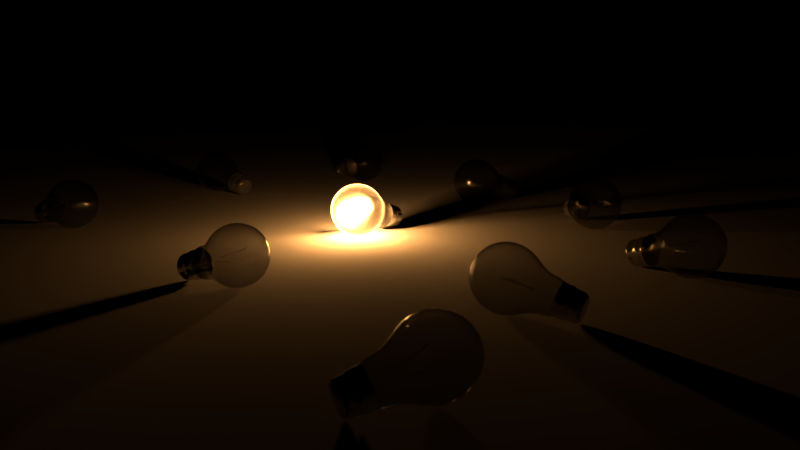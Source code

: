 # Source: LightBulb.blend  (saved by Blender 2.78.0; exported with 4.5.12 LTS)
import bpy
from mathutils import Matrix  # noqa: F401  (used for matrix-valued properties, if any)

bpy.ops.wm.read_factory_settings(use_empty=True)
scene = bpy.context.scene
scene.name = 'Scene'

# ---- collections
col_collection_1 = bpy.data.collections.new('Collection 1'); scene.collection.children.link(col_collection_1)
col_collection_2 = bpy.data.collections.new('Collection 2'); scene.collection.children.link(col_collection_2)

# ---- materials (node trees are filled in below, after node groups)
mat_metal = bpy.data.materials.new('Metal')
mat_metal.alpha_threshold = 0.0
mat_metal.roughness = 0.5
mat_glassmain = bpy.data.materials.new('GlassMain')
mat_glassmain.alpha_threshold = 0.0
mat_glassmain.roughness = 0.5
mat_glass = bpy.data.materials.new('Glass')
mat_glass.alpha_threshold = 0.0
mat_glass.roughness = 0.5
mat_filament = bpy.data.materials.new('Filament')
mat_filament.alpha_threshold = 0.0
mat_filament.roughness = 0.5

# ---- material node trees
mat_metal.use_nodes = True; mat_metal.node_tree.nodes.clear()
_N = mat_metal.node_tree.nodes; _L = mat_metal.node_tree.links
n0 = _N.new('ShaderNodeOutputMaterial'); n0.name = 'Material Output'; n0.location = (555, 304)
n1 = _N.new('ShaderNodeBsdfAnisotropic'); n1.name = 'Glossy BSDF'; n1.location = (-113, 139)
n1.distribution = 'GGX'
n1.inputs[0].default_value = (1.0, 1.0, 1.0, 1.0)
n1.inputs[1].default_value = 0.0
n2 = _N.new('ShaderNodeBsdfDiffuse'); n2.name = 'Diffuse BSDF'; n2.location = (-106, 413)
n2.inputs[0].default_value = (0.1065, 0.1065, 0.1065, 1.0)
n3 = _N.new('ShaderNodeMixShader'); n3.name = 'Mix Shader'; n3.location = (279, 306)
_L.new(n1.outputs[0], n3.inputs[1])
_L.new(n3.outputs[0], n0.inputs[0])
_L.new(n2.outputs[0], n3.inputs[2])
n0.is_active_output = True
mat_glassmain.use_nodes = True; mat_glassmain.node_tree.nodes.clear()
_N = mat_glassmain.node_tree.nodes; _L = mat_glassmain.node_tree.links
n0 = _N.new('ShaderNodeOutputMaterial'); n0.name = 'Material Output'; n0.location = (300, 300)
n1 = _N.new('ShaderNodeBsdfGlass'); n1.name = 'Glass BSDF'; n1.location = (68, 309)
n1.distribution = 'BECKMANN'
n1.inputs[0].default_value = (0.8, 0.8, 0.8, 1.0)
n1.inputs[1].default_value = 0.6287
n1.inputs[2].default_value = 1.45
_L.new(n1.outputs[0], n0.inputs[0])
n0.is_active_output = True
mat_glass.use_nodes = True; mat_glass.node_tree.nodes.clear()
_N = mat_glass.node_tree.nodes; _L = mat_glass.node_tree.links
n0 = _N.new('ShaderNodeOutputMaterial'); n0.name = 'Material Output'; n0.location = (535, 294)
n1 = _N.new('ShaderNodeMixShader'); n1.name = 'Mix Shader'; n1.location = (350, 304)
n2 = _N.new('ShaderNodeBsdfGlass'); n2.name = 'Glass BSDF'; n2.location = (36, 309)
n2.distribution = 'BECKMANN'
n2.inputs[0].default_value = (0.8, 0.8, 0.8, 1.0)
n2.inputs[2].default_value = 1.45
n3 = _N.new('ShaderNodeLightPath'); n3.name = 'Light Path'; n3.location = (39, 613)
n4 = _N.new('ShaderNodeBsdfTransparent'); n4.name = 'Transparent BSDF'; n4.location = (44, 108)
n4.inputs[0].default_value = (0.9056, 0.9056, 0.9056, 1.0)
_L.new(n2.outputs[0], n1.inputs[1])
_L.new(n1.outputs[0], n0.inputs[0])
_L.new(n4.outputs[0], n1.inputs[2])
_L.new(n3.outputs[1], n1.inputs[0])
n0.is_active_output = True
mat_filament.use_nodes = True; mat_filament.node_tree.nodes.clear()
_N = mat_filament.node_tree.nodes; _L = mat_filament.node_tree.links
n0 = _N.new('ShaderNodeOutputMaterial'); n0.name = 'Material Output'; n0.location = (410, 323)
n1 = _N.new('ShaderNodeEmission'); n1.name = 'Emission'; n1.location = (215, 307)
n1.inputs[1].default_value = 9000.0
n2 = _N.new('ShaderNodeBlackbody'); n2.name = 'Blackbody'; n2.location = (4, 312)
n2.inputs[0].default_value = 2800.0
_L.new(n1.outputs[0], n0.inputs[0])
_L.new(n2.outputs[0], n1.inputs[0])
n0.is_active_output = True

# ---- world
world_world = bpy.data.worlds.new('World'); scene.world = world_world
world_world.color = (0.0, 0.0, 0.0)
world_world.use_sun_shadow = False
world_world.sun_shadow_jitter_overblur = 0.0
world_world.cycles.sampling_method = 'MANUAL'

# ---- cameras
cam_camera = bpy.data.cameras.new('Camera')
cam_camera.clip_end = 100.0
cam_camera.lens = 35.0
cam_camera.sensor_width = 32.0
cam_camera.sensor_height = 18.0
cam_camera.display_size = 2.0
cam_camera.show_composition_thirds = True
cam_camera.dof.use_dof = True
cam_camera.dof.focus_distance = 0.0
cam_camera.dof.aperture_fstop = 6.0

# ---- meshes
me_circle_000 = bpy.data.meshes.new('Circle.000')
me_circle_000.from_pydata([(-6.053e-08, 1.997, 1.614e-07), (0.0003352, 1.772, 0.3901), (0.0003353, 1.321, 0.3901), (6.05e-08, 1.096, 8.836e-10), (-0.0003352, 1.321, -0.3901), (-0.0003353, 1.772, -0.3901)], [(1, 0), (2, 1), (3, 2), (4, 3), (5, 4), (0, 5)], [])
me_circle_000.materials.append(mat_metal)
me_circle_000.use_remesh_preserve_volume = False
me_circle_000.use_remesh_preserve_attributes = False
me_circle_000.use_mirror_vertex_groups = False
me_circle_000.update()
me_cylinder_001 = bpy.data.meshes.new('Cylinder.001')
me_cylinder_001.from_pydata([(-2.625e-06, 1.0, -14.48), (2.172e-06, 1.0, 12.16), (0.7071, 0.7071, -14.48), (0.7071, 0.7071, 12.16), (1.0, 1.768e-06, -14.48), (1.0, -1.543e-06, 12.16), (0.7071, -0.7071, -14.48), (0.7071, -0.7071, 12.16), (-2.712e-06, -1.0, -14.48), (2.085e-06, -1.0, 12.16), (-0.7071, -0.7071, -14.48), (-0.7071, -0.7071, 12.16), (-1.0, 1.823e-06, -14.48), (-1.0, -1.487e-06, 12.16), (-0.7071, 0.7071, -14.48), (-0.7071, 0.7071, 12.16), (-2.625e-06, 1.0, -14.48), (0.7071, 0.7071, -14.48), (0.7071, 0.7071, 12.16), (2.172e-06, 1.0, 12.16), (1.0, 1.768e-06, -14.48), (1.0, -1.543e-06, 12.16), (0.7071, -0.7071, -14.48), (0.7071, -0.7071, 12.16), (-2.712e-06, -1.0, -14.48), (2.085e-06, -1.0, 12.16), (-0.7071, -0.7071, -14.48), (-0.7071, -0.7071, 12.16), (-1.0, 1.823e-06, -14.48), (-1.0, -1.487e-06, 12.16), (-0.7071, 0.7071, -14.48), (-0.7071, 0.7071, 12.16)], [], [(16, 19, 18, 17), (17, 18, 21, 20), (20, 21, 23, 22), (22, 23, 25, 24), (24, 25, 27, 26), (26, 27, 29, 28), (3, 1, 31, 13, 11, 9, 7, 5), (28, 29, 15, 30), (30, 15, 19, 16), (0, 2, 4, 6, 8, 10, 12, 14)])
me_cylinder_001.polygons.foreach_set('use_smooth', [True] * 10)
me_cylinder_001.materials.append(mat_metal)
me_cylinder_001.use_remesh_preserve_volume = False
me_cylinder_001.use_remesh_preserve_attributes = False
me_cylinder_001.use_mirror_vertex_groups = False
me_cylinder_001.update()
me_cube_000 = bpy.data.meshes.new('Cube.000')
me_cube_000.from_pydata([(-0.3739, -0.1214, -2.147), (-0.08089, -0.1214, -0.4112), (-0.3739, 0.1253, -2.147), (-0.3739, 0.1253, -0.2093), (0.3739, -0.1214, -2.147), (0.08957, -0.1214, -0.4112), (0.3739, 0.1253, -2.147), (0.3739, 0.1253, -0.2093), (-0.1116, -0.03487, -0.1789), (-0.1116, 0.03876, -0.1789), (0.1116, 0.03876, -0.1789), (0.1116, -0.03487, -0.1789), (-0.1116, -0.1116, 0.407), (-0.1116, 0.1116, 0.407), (0.1116, 0.1116, 0.407), (0.1116, -0.1116, 0.407), (-0.2235, -0.1831, 0.407), (-0.2235, 0.1831, 0.407), (0.2296, 0.1831, 0.407), (0.2296, -0.1831, 0.407), (-0.2231, -0.1831, 0.5155), (-0.2231, 0.1831, 0.5155), (0.2299, 0.1831, 0.5155), (0.2299, -0.1831, 0.5155), (-0.08089, -0.1214, -0.5965), (-0.3739, 0.1253, -0.7549), (0.3739, 0.1253, -0.7549), (0.08957, -0.1214, -0.5965), (-0.3739, -0.1214, -0.7549), (-0.3739, -0.1214, -0.2093), (0.3739, -0.1214, -0.2093), (0.3739, -0.1214, -0.7549), (-0.08089, -0.1214, -0.5965), (-0.08089, -0.1214, -0.4112), (0.08957, -0.1214, -0.4112), (0.08957, -0.1214, -0.5965), (-0.08089, 0.1118, -0.5965), (-0.08089, 0.1118, -0.4112), (0.08957, 0.1118, -0.4112), (0.08957, 0.1118, -0.5965), (0.1116, -0.11, 0.3949), (-0.1116, -0.11, 0.3949), (-0.1116, 0.1101, 0.3949), (0.1116, 0.1101, 0.3949), (-0.1116, -0.03685, -0.1638), (0.1116, 0.04064, -0.1638), (0.1116, -0.03685, -0.1638), (-0.1116, 0.04064, -0.1638)], [], [(28, 29, 3, 25), (3, 7, 38, 37), (26, 7, 30, 31), (24, 27, 35, 32), (2, 6, 4, 0), (3, 29, 8, 9), (41, 40, 15, 12), (29, 30, 11, 8), (7, 3, 9, 10), (30, 7, 10, 11), (15, 14, 18, 19), (43, 42, 13, 14), (40, 43, 14, 15), (42, 41, 12, 13), (17, 16, 20, 21), (13, 12, 16, 17), (12, 15, 19, 16), (14, 13, 17, 18), (22, 21, 20, 23), (16, 19, 23, 20), (18, 17, 21, 22), (19, 18, 22, 23), (4, 31, 28, 0), (6, 26, 31, 4), (2, 25, 26, 6), (0, 28, 25, 2), (24, 1, 29, 28), (1, 5, 30, 29), (5, 27, 31, 30), (27, 24, 28, 31), (35, 34, 38, 39), (5, 1, 33, 34), (27, 5, 34, 35), (1, 24, 32, 33), (3, 37, 36, 25), (33, 32, 36, 37), (32, 35, 39, 36), (34, 33, 37, 38), (25, 36, 39, 26), (26, 39, 38, 7), (47, 44, 41, 42), (46, 45, 43, 40), (45, 47, 42, 43), (44, 46, 40, 41), (8, 11, 46, 44), (10, 9, 47, 45), (11, 10, 45, 46), (9, 8, 44, 47)])
me_cube_000.materials.append(mat_glassmain)
me_cube_000.use_remesh_preserve_volume = False
me_cube_000.use_remesh_preserve_attributes = False
me_cube_000.use_mirror_vertex_groups = False
me_cube_000.update()
me_sphere_001 = bpy.data.meshes.new('Sphere.001')
me_sphere_001.from_pydata([(0.0, 0.3827, 0.9239), (0.0, 0.7071, 0.7071), (0.0, 0.9239, 0.3827), (0.0, 1.0, -4.371e-08), (0.0, 0.9239, -0.3827), (0.0, 0.7071, -0.7071), (2.047e-09, 0.5929, -0.9239), (9.814e-10, 0.5432, -1.118), (-5.778e-08, 1.149e-08, 1.0), (0.1464, 0.3536, 0.9239), (0.2706, 0.6533, 0.7071), (0.3536, 0.8536, 0.3827), (0.3827, 0.9239, -4.371e-08), (0.3536, 0.8536, -0.3827), (0.2706, 0.6533, -0.7071), (0.2269, 0.5478, -0.9239), (0.2706, 0.2706, 0.9239), (0.5, 0.5, 0.7071), (0.6533, 0.6533, 0.3827), (0.7071, 0.7071, -4.371e-08), (0.6533, 0.6533, -0.3827), (0.5, 0.5, -0.7071), (0.4193, 0.4193, -0.9239), (0.3536, 0.1464, 0.9239), (0.6533, 0.2706, 0.7071), (0.8536, 0.3536, 0.3827), (0.9239, 0.3827, -4.371e-08), (0.8536, 0.3536, -0.3827), (0.6533, 0.2706, -0.7071), (0.5478, 0.2269, -0.9239), (0.3827, 1.307e-07, 0.9239), (0.7071, 7.11e-08, 0.7071), (0.9239, 1.149e-08, 0.3827), (1.0, 1.149e-08, -4.371e-08), (0.9239, 1.149e-08, -0.3827), (0.7071, 7.11e-08, -0.7071), (0.5929, -1.219e-08, -0.9239), (0.3536, -0.1464, 0.9239), (0.6533, -0.2706, 0.7071), (0.8536, -0.3536, 0.3827), (0.9239, -0.3827, -4.371e-08), (0.8536, -0.3536, -0.3827), (0.6533, -0.2706, -0.7071), (0.5478, -0.2269, -0.9239), (0.2706, -0.2706, 0.9239), (0.5, -0.5, 0.7071), (0.6533, -0.6533, 0.3827), (0.7071, -0.7071, -4.371e-08), (0.6533, -0.6533, -0.3827), (0.5, -0.5, -0.7071), (0.4193, -0.4193, -0.9239), (0.1464, -0.3536, 0.9239), (0.2706, -0.6533, 0.7071), (0.3536, -0.8536, 0.3827), (0.3827, -0.9239, -4.371e-08), (0.3536, -0.8536, -0.3827), (0.2706, -0.6533, -0.7071), (0.2269, -0.5478, -0.9239), (-7.268e-08, -0.3827, 0.9239), (-2.664e-07, -0.7071, 0.7071), (-2.962e-07, -0.9239, 0.3827), (-3.26e-07, -1.0, -4.371e-08), (-2.962e-07, -0.9239, -0.3827), (-2.664e-07, -0.7071, -0.7071), (-2.491e-07, -0.5929, -0.9239), (-0.1464, -0.3536, 0.9239), (-0.2706, -0.6533, 0.7071), (-0.3536, -0.8536, 0.3827), (-0.3827, -0.9239, -4.371e-08), (-0.3536, -0.8536, -0.3827), (-0.2706, -0.6533, -0.7071), (-0.2269, -0.5478, -0.9239), (-0.2706, -0.2706, 0.9239), (-0.5, -0.5, 0.7071), (-0.6533, -0.6533, 0.3827), (-0.7071, -0.7071, -4.371e-08), (-0.6533, -0.6533, -0.3827), (-0.5, -0.5, -0.7071), (-0.4193, -0.4193, -0.9239), (-0.3536, -0.1464, 0.9239), (-0.6533, -0.2706, 0.7071), (-0.8536, -0.3536, 0.3827), (-0.9239, -0.3827, -4.371e-08), (-0.8536, -0.3536, -0.3827), (-0.6533, -0.2706, -0.7071), (-0.5478, -0.2269, -0.9239), (-0.3827, 2.499e-07, 0.9239), (-0.7071, 4.883e-07, 0.7071), (-0.9239, 5.181e-07, 0.3827), (-1.0, 6.075e-07, -4.371e-08), (-0.9239, 5.181e-07, -0.3827), (-0.7071, 4.883e-07, -0.7071), (-0.5929, 4.265e-07, -0.9239), (-0.3536, 0.1464, 0.9239), (-0.6533, 0.2706, 0.7071), (-0.8536, 0.3536, 0.3827), (-0.9239, 0.3827, -4.371e-08), (-0.8536, 0.3536, -0.3827), (-0.6533, 0.2706, -0.7071), (-0.5478, 0.2269, -0.9239), (-0.2706, 0.2706, 0.9239), (-0.5, 0.5, 0.7071), (-0.6533, 0.6533, 0.3827), (-0.7071, 0.7071, -4.371e-08), (-0.6533, 0.6533, -0.3827), (-0.5, 0.5, -0.7071), (-0.4193, 0.4193, -0.9239), (-0.1464, 0.3536, 0.9239), (-0.2706, 0.6533, 0.7071), (-0.3536, 0.8536, 0.3827), (-0.3827, 0.9239, -4.371e-08), (-0.3536, 0.8536, -0.3827), (-0.2706, 0.6533, -0.7071), (-0.2269, 0.5478, -0.9239), (0.2079, 0.5019, -1.118), (0.3841, 0.3841, -1.118), (0.5019, 0.2079, -1.118), (0.5432, 4.099e-09, -1.118), (0.5019, -0.2079, -1.118), (0.3841, -0.3841, -1.118), (0.2079, -0.5019, -1.118), (-2.291e-07, -0.5432, -1.118), (-0.2079, -0.5019, -1.118), (-0.3841, -0.3841, -1.118), (-0.5019, -0.2079, -1.118), (-0.5432, 4.06e-07, -1.118), (-0.5019, 0.2079, -1.118), (-0.3841, 0.3841, -1.118), (-0.2079, 0.5019, -1.118), (6.456e-10, 0.5344, -1.339), (0.2045, 0.4937, -1.339), (0.3778, 0.3778, -1.339), (0.4937, 0.2045, -1.339), (0.5344, 6.895e-09, -1.339), (0.4937, -0.2045, -1.339), (0.3778, -0.3778, -1.339), (0.2045, -0.4937, -1.339), (-2.257e-07, -0.5344, -1.339), (-0.2045, -0.4937, -1.339), (-0.3778, -0.3778, -1.339), (-0.4937, -0.2045, -1.339), (-0.5344, 4.022e-07, -1.339), (-0.4937, 0.2045, -1.339), (-0.3778, 0.3778, -1.339), (-0.2045, 0.4937, -1.339), (-1.34e-09, 0.4818, -1.428), (0.1844, 0.4452, -1.428), (0.3407, 0.3407, -1.428), (0.4452, 0.1844, -1.428), (0.4818, 2.342e-08, -1.428), (0.4452, -0.1844, -1.428), (0.3407, -0.3407, -1.428), (0.1844, -0.4452, -1.428), (-2.054e-07, -0.4818, -1.428), (-0.1844, -0.4452, -1.428), (-0.3407, -0.3407, -1.428), (-0.4452, -0.1844, -1.428), (-0.4818, 3.799e-07, -1.428), (-0.4452, 0.1844, -1.428), (-0.3407, 0.3407, -1.428), (-0.1844, 0.4452, -1.428), (-1.34e-09, 0.4818, -1.428), (0.1844, 0.4452, -1.428), (0.3407, 0.3407, -1.428), (0.4452, 0.1844, -1.428), (0.4818, 2.342e-08, -1.428), (0.4452, -0.1844, -1.428), (0.3407, -0.3407, -1.428), (0.1844, -0.4452, -1.428), (-2.054e-07, -0.4818, -1.428), (-0.1844, -0.4452, -1.428), (-0.3407, -0.3407, -1.428), (-0.4452, -0.1844, -1.428), (-0.4818, 3.799e-07, -1.428), (-0.4452, 0.1844, -1.428), (-0.3407, 0.3407, -1.428), (-0.1844, 0.4452, -1.428), (-1.34e-09, 0.4818, -1.428), (0.1844, 0.4452, -1.428), (0.3407, 0.3407, -1.428), (0.4452, 0.1844, -1.428), (0.4818, 2.342e-08, -1.428), (0.4452, -0.1844, -1.428), (0.3407, -0.3407, -1.428), (0.1844, -0.4452, -1.428), (-2.054e-07, -0.4818, -1.428), (-0.1844, -0.4452, -1.428), (-0.3407, -0.3407, -1.428), (-0.4452, -0.1844, -1.428), (-0.4818, 3.799e-07, -1.428), (-0.4452, 0.1844, -1.428), (-0.3407, 0.3407, -1.428), (-0.1844, 0.4452, -1.428), (-1.34e-09, 0.4818, -1.428), (0.1844, 0.4452, -1.428), (0.3407, 0.3407, -1.428), (0.4452, 0.1844, -1.428), (0.4818, 2.342e-08, -1.428), (0.4452, -0.1844, -1.428), (0.3407, -0.3407, -1.428), (0.1844, -0.4452, -1.428), (-2.054e-07, -0.4818, -1.428), (-0.1844, -0.4452, -1.428), (-0.3407, -0.3407, -1.428), (-0.4452, -0.1844, -1.428), (-0.4818, 3.799e-07, -1.428), (-0.4452, 0.1844, -1.428), (-0.3407, 0.3407, -1.428), (-0.1844, 0.4452, -1.428)], [], [(2, 1, 10, 11), (0, 8, 9), (78, 85, 124, 123), (5, 4, 13, 14), (3, 2, 11, 12), (1, 0, 9, 10), (6, 5, 14, 15), (4, 3, 12, 13), (14, 13, 20, 21), (12, 11, 18, 19), (10, 9, 16, 17), (15, 14, 21, 22), (13, 12, 19, 20), (11, 10, 17, 18), (9, 8, 16), (50, 57, 120, 119), (22, 21, 28, 29), (20, 19, 26, 27), (18, 17, 24, 25), (16, 8, 23), (22, 29, 116, 115), (21, 20, 27, 28), (19, 18, 25, 26), (17, 16, 23, 24), (27, 26, 33, 34), (25, 24, 31, 32), (23, 8, 30), (85, 92, 125, 124), (28, 27, 34, 35), (26, 25, 32, 33), (24, 23, 30, 31), (29, 28, 35, 36), (6, 15, 114, 7), (35, 34, 41, 42), (33, 32, 39, 40), (31, 30, 37, 38), (36, 35, 42, 43), (34, 33, 40, 41), (32, 31, 38, 39), (30, 8, 37), (40, 39, 46, 47), (38, 37, 44, 45), (43, 42, 49, 50), (41, 40, 47, 48), (39, 38, 45, 46), (37, 8, 44), (43, 50, 119, 118), (42, 41, 48, 49), (50, 49, 56, 57), (48, 47, 54, 55), (46, 45, 52, 53), (44, 8, 51), (106, 113, 128, 127), (49, 48, 55, 56), (47, 46, 53, 54), (45, 44, 51, 52), (53, 52, 59, 60), (51, 8, 58), (71, 78, 123, 122), (56, 55, 62, 63), (54, 53, 60, 61), (52, 51, 58, 59), (57, 56, 63, 64), (55, 54, 61, 62), (64, 71, 122, 121), (63, 62, 69, 70), (61, 60, 67, 68), (59, 58, 65, 66), (64, 63, 70, 71), (62, 61, 68, 69), (60, 59, 66, 67), (58, 8, 65), (66, 65, 72, 73), (71, 70, 77, 78), (69, 68, 75, 76), (67, 66, 73, 74), (65, 8, 72), (36, 43, 118, 117), (70, 69, 76, 77), (68, 67, 74, 75), (78, 77, 84, 85), (76, 75, 82, 83), (74, 73, 80, 81), (72, 8, 79), (29, 36, 117, 116), (77, 76, 83, 84), (75, 74, 81, 82), (73, 72, 79, 80), (79, 8, 86), (92, 99, 126, 125), (84, 83, 90, 91), (82, 81, 88, 89), (80, 79, 86, 87), (85, 84, 91, 92), (83, 82, 89, 90), (81, 80, 87, 88), (91, 90, 97, 98), (89, 88, 95, 96), (87, 86, 93, 94), (92, 91, 98, 99), (90, 89, 96, 97), (88, 87, 94, 95), (86, 8, 93), (99, 106, 127, 126), (99, 98, 105, 106), (97, 96, 103, 104), (95, 94, 101, 102), (93, 8, 100), (57, 64, 121, 120), (98, 97, 104, 105), (96, 95, 102, 103), (94, 93, 100, 101), (104, 103, 110, 111), (102, 101, 108, 109), (100, 8, 107), (113, 6, 7, 128), (105, 104, 111, 112), (103, 102, 109, 110), (101, 100, 107, 108), (106, 105, 112, 113), (15, 22, 115, 114), (112, 111, 4, 5), (110, 109, 2, 3), (108, 107, 0, 1), (113, 112, 5, 6), (111, 110, 3, 4), (109, 108, 1, 2), (107, 8, 0), (116, 117, 133, 132), (127, 128, 144, 143), (123, 124, 140, 139), (119, 120, 136, 135), (115, 116, 132, 131), (128, 7, 129, 144), (126, 127, 143, 142), (122, 123, 139, 138), (118, 119, 135, 134), (114, 115, 131, 130), (125, 126, 142, 141), (121, 122, 138, 137), (117, 118, 134, 133), (7, 114, 130, 129), (124, 125, 141, 140), (120, 121, 137, 136), (130, 131, 147, 146), (137, 138, 154, 153), (144, 129, 145, 160), (129, 130, 146, 145), (136, 137, 153, 152), (143, 144, 160, 159), (135, 136, 152, 151), (142, 143, 159, 158), (134, 135, 151, 150), (141, 142, 158, 157), (133, 134, 150, 149), (140, 141, 157, 156), (132, 133, 149, 148), (139, 140, 156, 155), (131, 132, 148, 147), (138, 139, 155, 154), (152, 153, 169, 168), (159, 160, 176, 175), (151, 152, 168, 167), (158, 159, 175, 174), (150, 151, 167, 166), (157, 158, 174, 173), (149, 150, 166, 165), (156, 157, 173, 172), (148, 149, 165, 164), (155, 156, 172, 171), (147, 148, 164, 163), (154, 155, 171, 170), (146, 147, 163, 162), (153, 154, 170, 169), (160, 145, 161, 176), (145, 146, 162, 161), (163, 164, 180, 179), (170, 171, 187, 186), (162, 163, 179, 178), (169, 170, 186, 185), (176, 161, 177, 192), (161, 162, 178, 177), (168, 169, 185, 184), (175, 176, 192, 191), (167, 168, 184, 183), (174, 175, 191, 190), (166, 167, 183, 182), (173, 174, 190, 189), (165, 166, 182, 181), (172, 173, 189, 188), (164, 165, 181, 180), (171, 172, 188, 187), (184, 185, 201, 200), (191, 192, 208, 207), (183, 184, 200, 199), (190, 191, 207, 206), (182, 183, 199, 198), (189, 190, 206, 205), (181, 182, 198, 197), (188, 189, 205, 204), (180, 181, 197, 196), (187, 188, 204, 203), (179, 180, 196, 195), (186, 187, 203, 202), (178, 179, 195, 194), (185, 186, 202, 201), (192, 177, 193, 208), (177, 178, 194, 193)])
me_sphere_001.materials.append(mat_glass)
me_sphere_001.use_remesh_preserve_volume = False
me_sphere_001.use_remesh_preserve_attributes = False
me_sphere_001.use_mirror_vertex_groups = False
me_sphere_001.update()
me_sphere_002 = bpy.data.meshes.new('Sphere.002')
me_sphere_002.from_pydata([(2.474e-08, 0.4818, 0.3734), (0.1844, 0.4452, 0.3734), (0.3407, 0.3407, 0.3734), (0.4452, 0.1844, 0.3734), (0.4818, -1.562e-07, 0.3734), (0.4452, -0.1844, 0.3734), (0.3407, -0.3407, 0.3734), (0.1844, -0.4452, 0.3734), (-1.794e-07, -0.4818, 0.3734), (-0.1844, -0.4452, 0.3734), (-0.3407, -0.3407, 0.3734), (-0.4452, -0.1844, 0.3734), (-0.4818, 2.002e-07, 0.3734), (-0.4452, 0.1844, 0.3734), (-0.3407, 0.3407, 0.3734), (-0.1844, 0.4452, 0.3734), (2.385e-08, 0.4614, 0.3216), (0.1766, 0.4263, 0.3216), (0.3263, 0.3263, 0.3216), (0.4263, 0.1766, 0.3216), (0.4614, -1.498e-07, 0.3216), (0.4263, -0.1766, 0.3216), (0.3263, -0.3263, 0.3216), (0.1766, -0.4263, 0.3216), (-1.716e-07, -0.4614, 0.3216), (-0.1766, -0.4263, 0.3216), (-0.3263, -0.3263, 0.3216), (-0.4263, -0.1766, 0.3216), (-0.4614, 1.916e-07, 0.3216), (-0.4263, 0.1766, 0.3216), (-0.3263, 0.3263, 0.3216), (-0.1766, 0.4263, 0.3216), (2.385e-08, 0.4614, 0.09844), (0.1766, 0.4263, 0.09844), (0.3263, 0.3263, 0.09844), (0.4263, 0.1766, 0.09844), (0.4614, -1.498e-07, 0.09844), (0.4263, -0.1766, 0.09844), (0.3263, -0.3263, 0.09844), (0.1766, -0.4263, 0.09844), (-1.716e-07, -0.4614, 0.09844), (-0.1766, -0.4263, 0.09844), (-0.3263, -0.3263, 0.09844), (-0.4263, -0.1766, 0.09844), (-0.4614, 1.916e-07, 0.09844), (-0.4263, 0.1766, 0.09844), (-0.3263, 0.3263, 0.09844), (-0.1766, 0.4263, 0.09844), (2.242e-08, 0.4214, 0.001523), (0.1613, 0.3893, 0.001523), (0.298, 0.298, 0.001523), (0.3893, 0.1613, 0.001523), (0.4214, -1.366e-07, 0.001523), (0.3893, -0.1613, 0.001523), (0.298, -0.298, 0.001523), (0.1613, -0.3893, 0.001523), (-1.561e-07, -0.4214, 0.001523), (-0.1613, -0.3893, 0.001523), (-0.298, -0.298, 0.001523), (-0.3893, -0.1613, 0.001523), (-0.4214, 1.752e-07, 0.001523), (-0.3893, 0.1613, 0.001523), (-0.298, 0.298, 0.001523), (-0.1613, 0.3893, 0.001523), (2.242e-08, 0.4214, -0.2734), (0.1613, 0.3893, -0.2734), (0.298, 0.298, -0.2734), (0.3893, 0.1613, -0.2734), (0.4214, -1.366e-07, -0.2734), (0.3893, -0.1613, -0.2734), (0.298, -0.298, -0.2734), (0.1613, -0.3893, -0.2734), (-1.561e-07, -0.4214, -0.2734), (-0.1613, -0.3893, -0.2734), (-0.298, -0.298, -0.2734), (-0.3893, -0.1613, -0.2734), (-0.4214, 1.752e-07, -0.2734), (-0.3893, 0.1613, -0.2734), (-0.298, 0.298, -0.2734), (-0.1613, 0.3893, -0.2734), (1.831e-08, 0.3594, -0.2734), (0.1376, 0.3321, -0.2734), (0.2542, 0.2542, -0.2734), (0.3321, 0.1376, -0.2734), (0.3594, -1.169e-07, -0.2734), (0.3321, -0.1376, -0.2734), (0.2542, -0.2542, -0.2734), (0.1376, -0.3321, -0.2734), (-1.339e-07, -0.3594, -0.2734), (-0.1376, -0.3321, -0.2734), (-0.2542, -0.2542, -0.2734), (-0.3321, -0.1376, -0.2734), (-0.3594, 1.49e-07, -0.2734), (-0.3321, 0.1376, -0.2734), (-0.2542, 0.2542, -0.2734), (-0.1376, 0.3321, -0.2734), (1.831e-08, 0.3594, -0.3292), (0.1376, 0.3321, -0.3292), (0.2542, 0.2542, -0.3292), (0.3321, 0.1376, -0.3292), (0.3594, -1.169e-07, -0.3292), (0.3321, -0.1376, -0.3292), (0.2542, -0.2542, -0.3292), (0.1376, -0.3321, -0.3292), (-1.339e-07, -0.3594, -0.3292), (-0.1376, -0.3321, -0.3292), (-0.2542, -0.2542, -0.3292), (-0.3321, -0.1376, -0.3292), (-0.3594, 1.49e-07, -0.3292), (-0.3321, 0.1376, -0.3292), (-0.2542, 0.2542, -0.3292), (-0.1376, 0.3321, -0.3292), (1.546e-08, 0.3006, -0.3292), (0.115, 0.2777, -0.3292), (0.2125, 0.2125, -0.3292), (0.2777, 0.115, -0.3292), (0.3006, -9.697e-08, -0.3292), (0.2777, -0.115, -0.3292), (0.2125, -0.2125, -0.3292), (0.115, -0.2777, -0.3292), (-1.119e-07, -0.3006, -0.3292), (-0.115, -0.2777, -0.3292), (-0.2125, -0.2125, -0.3292), (-0.2777, -0.115, -0.3292), (-0.3006, 1.254e-07, -0.3292), (-0.2777, 0.115, -0.3292), (-0.2125, 0.2125, -0.3292), (-0.115, 0.2777, -0.3292), (0.1766, 0.4263, 0.1147), (0.3263, 0.3263, 0.1147), (-0.1766, -0.4263, 0.1147), (-1.716e-07, -0.4614, 0.1147), (2.385e-08, 0.4614, 0.1147), (-0.1766, 0.4263, 0.1147), (0.1766, -0.4263, 0.1147), (-0.3263, 0.3263, 0.1147), (0.3263, -0.3263, 0.1147), (-0.4263, 0.1766, 0.1147), (0.4263, -0.1766, 0.1147), (-0.4614, 1.916e-07, 0.1147), (0.4614, -1.498e-07, 0.1147), (-0.4263, -0.1766, 0.1147), (0.4263, 0.1766, 0.1147), (-0.3263, -0.3263, 0.1147), (0.298, -0.298, -0.0191), (0.1613, -0.3893, -0.0191), (-0.3893, 0.1613, -0.0191), (-0.298, 0.298, -0.0191), (0.3893, -0.1613, -0.0191), (-0.4214, 1.752e-07, -0.0191), (0.4214, -1.366e-07, -0.0191), (-0.3893, -0.1613, -0.0191), (0.3893, 0.1613, -0.0191), (-0.298, -0.298, -0.0191), (0.298, 0.298, -0.0191), (-0.1613, -0.3893, -0.0191), (0.1613, 0.3893, -0.0191), (-1.561e-07, -0.4214, -0.0191), (2.242e-08, 0.4214, -0.0191), (-0.1613, 0.3893, -0.0191), (0.1766, 0.4263, 0.3148), (-0.1766, -0.4263, 0.3148), (2.385e-08, 0.4614, 0.3148), (0.3263, -0.3263, 0.3148), (-0.4263, 0.1766, 0.3148), (0.4263, -0.1766, 0.3148), (-0.4614, 1.916e-07, 0.3148), (-0.3263, -0.3263, 0.3148), (0.3263, 0.3263, 0.3148), (-1.716e-07, -0.4614, 0.3148), (-0.1766, 0.4263, 0.3148), (0.1766, -0.4263, 0.3148), (-0.3263, 0.3263, 0.3148), (0.4614, -1.498e-07, 0.3148), (-0.4263, -0.1766, 0.3148), (0.4263, 0.1766, 0.3148)], [], [(0, 16, 31, 15), (1, 17, 16, 0), (8, 24, 23, 7), (15, 31, 30, 14), (6, 7, 23, 22), (13, 14, 30, 29), (5, 6, 22, 21), (12, 13, 29, 28), (5, 21, 20, 4), (12, 28, 27, 11), (4, 20, 19, 3), (10, 11, 27, 26), (2, 3, 19, 18), (9, 10, 26, 25), (1, 2, 18, 17), (9, 25, 24, 8), (128, 129, 34, 33), (130, 41, 40, 131), (132, 32, 47, 133), (128, 33, 32, 132), (131, 40, 39, 134), (133, 47, 46, 135), (136, 134, 39, 38), (137, 135, 46, 45), (138, 136, 38, 37), (139, 137, 45, 44), (138, 37, 36, 140), (139, 44, 43, 141), (140, 36, 35, 142), (143, 141, 43, 42), (129, 142, 35, 34), (130, 143, 42, 41), (44, 60, 59, 43), (36, 52, 51, 35), (42, 43, 59, 58), (34, 35, 51, 50), (41, 42, 58, 57), (33, 34, 50, 49), (41, 57, 56, 40), (32, 48, 63, 47), (33, 49, 48, 32), (40, 56, 55, 39), (47, 63, 62, 46), (38, 39, 55, 54), (45, 46, 62, 61), (37, 38, 54, 53), (44, 45, 61, 60), (37, 53, 52, 36), (144, 145, 71, 70), (146, 147, 78, 77), (148, 144, 70, 69), (149, 146, 77, 76), (148, 69, 68, 150), (149, 76, 75, 151), (150, 68, 67, 152), (153, 151, 75, 74), (154, 152, 67, 66), (155, 153, 74, 73), (156, 154, 66, 65), (155, 73, 72, 157), (158, 64, 79, 159), (156, 65, 64, 158), (157, 72, 71, 145), (159, 79, 78, 147), (65, 66, 82, 81), (73, 89, 88, 72), (64, 80, 95, 79), (65, 81, 80, 64), (72, 88, 87, 71), (79, 95, 94, 78), (70, 71, 87, 86), (77, 78, 94, 93), (69, 70, 86, 85), (76, 77, 93, 92), (69, 85, 84, 68), (76, 92, 91, 75), (68, 84, 83, 67), (74, 75, 91, 90), (66, 67, 83, 82), (73, 74, 90, 89), (92, 108, 107, 91), (84, 100, 99, 83), (90, 91, 107, 106), (82, 83, 99, 98), (89, 90, 106, 105), (81, 82, 98, 97), (89, 105, 104, 88), (80, 96, 111, 95), (81, 97, 96, 80), (88, 104, 103, 87), (95, 111, 110, 94), (86, 87, 103, 102), (93, 94, 110, 109), (85, 86, 102, 101), (92, 93, 109, 108), (85, 101, 100, 84), (102, 103, 119, 118), (109, 110, 126, 125), (101, 102, 118, 117), (108, 109, 125, 124), (101, 117, 116, 100), (108, 124, 123, 107), (100, 116, 115, 99), (106, 107, 123, 122), (98, 99, 115, 114), (105, 106, 122, 121), (97, 98, 114, 113), (105, 121, 120, 104), (96, 112, 127, 111), (97, 113, 112, 96), (104, 120, 119, 103), (111, 127, 126, 110), (127, 112, 113, 114, 115, 116, 117, 118, 119, 120, 121, 122, 123, 124, 125, 126), (161, 167, 143, 130), (168, 175, 142, 129), (167, 174, 141, 143), (173, 140, 142, 175), (166, 139, 141, 174), (165, 138, 140, 173), (166, 164, 137, 139), (165, 163, 136, 138), (164, 172, 135, 137), (163, 171, 134, 136), (170, 133, 135, 172), (169, 131, 134, 171), (160, 128, 132, 162), (162, 132, 133, 170), (161, 130, 131, 169), (160, 168, 129, 128), (63, 159, 147, 62), (56, 157, 145, 55), (49, 156, 158, 48), (48, 158, 159, 63), (57, 155, 157, 56), (49, 50, 154, 156), (57, 58, 153, 155), (50, 51, 152, 154), (58, 59, 151, 153), (52, 150, 152, 51), (60, 149, 151, 59), (53, 148, 150, 52), (60, 61, 146, 149), (53, 54, 144, 148), (61, 62, 147, 146), (54, 55, 145, 144), (17, 18, 168, 160), (25, 161, 169, 24), (16, 162, 170, 31), (17, 160, 162, 16), (24, 169, 171, 23), (31, 170, 172, 30), (22, 23, 171, 163), (29, 30, 172, 164), (21, 22, 163, 165), (28, 29, 164, 166), (21, 165, 173, 20), (28, 166, 174, 27), (20, 173, 175, 19), (26, 27, 174, 167), (18, 19, 175, 168), (25, 26, 167, 161)])
me_sphere_002.polygons.foreach_set('use_smooth', [True] * 161)
me_sphere_002.materials.append(mat_metal)
me_sphere_002.use_remesh_preserve_volume = False
me_sphere_002.use_remesh_preserve_attributes = False
me_sphere_002.use_mirror_vertex_groups = False
me_sphere_002.update()
me_cylinder = bpy.data.meshes.new('Cylinder')
me_cylinder.from_pydata([(-2.625e-06, 1.0, -14.48), (2.172e-06, 1.0, 12.16), (0.7071, 0.7071, -14.48), (0.7071, 0.7071, 12.16), (1.0, 1.768e-06, -14.48), (1.0, -1.543e-06, 12.16), (0.7071, -0.7071, -14.48), (0.7071, -0.7071, 12.16), (-2.712e-06, -1.0, -14.48), (2.085e-06, -1.0, 12.16), (-0.7071, -0.7071, -14.48), (-0.7071, -0.7071, 12.16), (-1.0, 1.823e-06, -14.48), (-1.0, -1.487e-06, 12.16), (-0.7071, 0.7071, -14.48), (-0.7071, 0.7071, 12.16), (-2.625e-06, 1.0, -14.48), (0.7071, 0.7071, -14.48), (0.7071, 0.7071, 12.16), (2.172e-06, 1.0, 12.16), (1.0, 1.768e-06, -14.48), (1.0, -1.543e-06, 12.16), (0.7071, -0.7071, -14.48), (0.7071, -0.7071, 12.16), (-2.712e-06, -1.0, -14.48), (2.085e-06, -1.0, 12.16), (-0.7071, -0.7071, -14.48), (-0.7071, -0.7071, 12.16), (-1.0, 1.823e-06, -14.48), (-1.0, -1.487e-06, 12.16), (-0.7071, 0.7071, -14.48), (-0.7071, 0.7071, 12.16)], [], [(16, 19, 18, 17), (17, 18, 21, 20), (20, 21, 23, 22), (22, 23, 25, 24), (24, 25, 27, 26), (26, 27, 29, 28), (3, 1, 31, 13, 11, 9, 7, 5), (28, 29, 15, 30), (30, 15, 19, 16), (0, 2, 4, 6, 8, 10, 12, 14)])
me_cylinder.polygons.foreach_set('use_smooth', [True] * 10)
me_cylinder.materials.append(mat_metal)
me_cylinder.use_remesh_preserve_volume = False
me_cylinder.use_remesh_preserve_attributes = False
me_cylinder.use_mirror_vertex_groups = False
me_cylinder.update()
me_cube_001 = bpy.data.meshes.new('Cube.001')
me_cube_001.from_pydata([(-0.3739, -0.1214, -2.147), (-0.08089, -0.1214, -0.4112), (-0.3739, 0.1253, -2.147), (-0.3739, 0.1253, -0.2093), (0.3739, -0.1214, -2.147), (0.08957, -0.1214, -0.4112), (0.3739, 0.1253, -2.147), (0.3739, 0.1253, -0.2093), (-0.1116, -0.03487, -0.1789), (-0.1116, 0.03876, -0.1789), (0.1116, 0.03876, -0.1789), (0.1116, -0.03487, -0.1789), (-0.1116, -0.1116, 0.407), (-0.1116, 0.1116, 0.407), (0.1116, 0.1116, 0.407), (0.1116, -0.1116, 0.407), (-0.2235, -0.1831, 0.407), (-0.2235, 0.1831, 0.407), (0.2296, 0.1831, 0.407), (0.2296, -0.1831, 0.407), (-0.2231, -0.1831, 0.5155), (-0.2231, 0.1831, 0.5155), (0.2299, 0.1831, 0.5155), (0.2299, -0.1831, 0.5155), (-0.08089, -0.1214, -0.5965), (-0.3739, 0.1253, -0.7549), (0.3739, 0.1253, -0.7549), (0.08957, -0.1214, -0.5965), (-0.3739, -0.1214, -0.7549), (-0.3739, -0.1214, -0.2093), (0.3739, -0.1214, -0.2093), (0.3739, -0.1214, -0.7549), (-0.08089, -0.1214, -0.5965), (-0.08089, -0.1214, -0.4112), (0.08957, -0.1214, -0.4112), (0.08957, -0.1214, -0.5965), (-0.08089, 0.1118, -0.5965), (-0.08089, 0.1118, -0.4112), (0.08957, 0.1118, -0.4112), (0.08957, 0.1118, -0.5965), (0.1116, -0.11, 0.3949), (-0.1116, -0.11, 0.3949), (-0.1116, 0.1101, 0.3949), (0.1116, 0.1101, 0.3949), (-0.1116, -0.03685, -0.1638), (0.1116, 0.04064, -0.1638), (0.1116, -0.03685, -0.1638), (-0.1116, 0.04064, -0.1638)], [], [(28, 29, 3, 25), (3, 7, 38, 37), (26, 7, 30, 31), (24, 27, 35, 32), (2, 6, 4, 0), (3, 29, 8, 9), (41, 40, 15, 12), (29, 30, 11, 8), (7, 3, 9, 10), (30, 7, 10, 11), (15, 14, 18, 19), (43, 42, 13, 14), (40, 43, 14, 15), (42, 41, 12, 13), (17, 16, 20, 21), (13, 12, 16, 17), (12, 15, 19, 16), (14, 13, 17, 18), (22, 21, 20, 23), (16, 19, 23, 20), (18, 17, 21, 22), (19, 18, 22, 23), (4, 31, 28, 0), (6, 26, 31, 4), (2, 25, 26, 6), (0, 28, 25, 2), (24, 1, 29, 28), (1, 5, 30, 29), (5, 27, 31, 30), (27, 24, 28, 31), (35, 34, 38, 39), (5, 1, 33, 34), (27, 5, 34, 35), (1, 24, 32, 33), (3, 37, 36, 25), (33, 32, 36, 37), (32, 35, 39, 36), (34, 33, 37, 38), (25, 36, 39, 26), (26, 39, 38, 7), (47, 44, 41, 42), (46, 45, 43, 40), (45, 47, 42, 43), (44, 46, 40, 41), (8, 11, 46, 44), (10, 9, 47, 45), (11, 10, 45, 46), (9, 8, 44, 47)])
me_cube_001.materials.append(mat_glassmain)
me_cube_001.use_remesh_preserve_volume = False
me_cube_001.use_remesh_preserve_attributes = False
me_cube_001.use_mirror_vertex_groups = False
me_cube_001.update()
me_sphere = bpy.data.meshes.new('Sphere')
me_sphere.from_pydata([(0.0, 0.3827, 0.9239), (0.0, 0.7071, 0.7071), (0.0, 0.9239, 0.3827), (0.0, 1.0, -4.371e-08), (0.0, 0.9239, -0.3827), (0.0, 0.7071, -0.7071), (2.047e-09, 0.5929, -0.9239), (9.814e-10, 0.5432, -1.118), (-5.778e-08, 1.149e-08, 1.0), (0.1464, 0.3536, 0.9239), (0.2706, 0.6533, 0.7071), (0.3536, 0.8536, 0.3827), (0.3827, 0.9239, -4.371e-08), (0.3536, 0.8536, -0.3827), (0.2706, 0.6533, -0.7071), (0.2269, 0.5478, -0.9239), (0.2706, 0.2706, 0.9239), (0.5, 0.5, 0.7071), (0.6533, 0.6533, 0.3827), (0.7071, 0.7071, -4.371e-08), (0.6533, 0.6533, -0.3827), (0.5, 0.5, -0.7071), (0.4193, 0.4193, -0.9239), (0.3536, 0.1464, 0.9239), (0.6533, 0.2706, 0.7071), (0.8536, 0.3536, 0.3827), (0.9239, 0.3827, -4.371e-08), (0.8536, 0.3536, -0.3827), (0.6533, 0.2706, -0.7071), (0.5478, 0.2269, -0.9239), (0.3827, 1.307e-07, 0.9239), (0.7071, 7.11e-08, 0.7071), (0.9239, 1.149e-08, 0.3827), (1.0, 1.149e-08, -4.371e-08), (0.9239, 1.149e-08, -0.3827), (0.7071, 7.11e-08, -0.7071), (0.5929, -1.219e-08, -0.9239), (0.3536, -0.1464, 0.9239), (0.6533, -0.2706, 0.7071), (0.8536, -0.3536, 0.3827), (0.9239, -0.3827, -4.371e-08), (0.8536, -0.3536, -0.3827), (0.6533, -0.2706, -0.7071), (0.5478, -0.2269, -0.9239), (0.2706, -0.2706, 0.9239), (0.5, -0.5, 0.7071), (0.6533, -0.6533, 0.3827), (0.7071, -0.7071, -4.371e-08), (0.6533, -0.6533, -0.3827), (0.5, -0.5, -0.7071), (0.4193, -0.4193, -0.9239), (0.1464, -0.3536, 0.9239), (0.2706, -0.6533, 0.7071), (0.3536, -0.8536, 0.3827), (0.3827, -0.9239, -4.371e-08), (0.3536, -0.8536, -0.3827), (0.2706, -0.6533, -0.7071), (0.2269, -0.5478, -0.9239), (-7.268e-08, -0.3827, 0.9239), (-2.664e-07, -0.7071, 0.7071), (-2.962e-07, -0.9239, 0.3827), (-3.26e-07, -1.0, -4.371e-08), (-2.962e-07, -0.9239, -0.3827), (-2.664e-07, -0.7071, -0.7071), (-2.491e-07, -0.5929, -0.9239), (-0.1464, -0.3536, 0.9239), (-0.2706, -0.6533, 0.7071), (-0.3536, -0.8536, 0.3827), (-0.3827, -0.9239, -4.371e-08), (-0.3536, -0.8536, -0.3827), (-0.2706, -0.6533, -0.7071), (-0.2269, -0.5478, -0.9239), (-0.2706, -0.2706, 0.9239), (-0.5, -0.5, 0.7071), (-0.6533, -0.6533, 0.3827), (-0.7071, -0.7071, -4.371e-08), (-0.6533, -0.6533, -0.3827), (-0.5, -0.5, -0.7071), (-0.4193, -0.4193, -0.9239), (-0.3536, -0.1464, 0.9239), (-0.6533, -0.2706, 0.7071), (-0.8536, -0.3536, 0.3827), (-0.9239, -0.3827, -4.371e-08), (-0.8536, -0.3536, -0.3827), (-0.6533, -0.2706, -0.7071), (-0.5478, -0.2269, -0.9239), (-0.3827, 2.499e-07, 0.9239), (-0.7071, 4.883e-07, 0.7071), (-0.9239, 5.181e-07, 0.3827), (-1.0, 6.075e-07, -4.371e-08), (-0.9239, 5.181e-07, -0.3827), (-0.7071, 4.883e-07, -0.7071), (-0.5929, 4.265e-07, -0.9239), (-0.3536, 0.1464, 0.9239), (-0.6533, 0.2706, 0.7071), (-0.8536, 0.3536, 0.3827), (-0.9239, 0.3827, -4.371e-08), (-0.8536, 0.3536, -0.3827), (-0.6533, 0.2706, -0.7071), (-0.5478, 0.2269, -0.9239), (-0.2706, 0.2706, 0.9239), (-0.5, 0.5, 0.7071), (-0.6533, 0.6533, 0.3827), (-0.7071, 0.7071, -4.371e-08), (-0.6533, 0.6533, -0.3827), (-0.5, 0.5, -0.7071), (-0.4193, 0.4193, -0.9239), (-0.1464, 0.3536, 0.9239), (-0.2706, 0.6533, 0.7071), (-0.3536, 0.8536, 0.3827), (-0.3827, 0.9239, -4.371e-08), (-0.3536, 0.8536, -0.3827), (-0.2706, 0.6533, -0.7071), (-0.2269, 0.5478, -0.9239), (0.2079, 0.5019, -1.118), (0.3841, 0.3841, -1.118), (0.5019, 0.2079, -1.118), (0.5432, 4.099e-09, -1.118), (0.5019, -0.2079, -1.118), (0.3841, -0.3841, -1.118), (0.2079, -0.5019, -1.118), (-2.291e-07, -0.5432, -1.118), (-0.2079, -0.5019, -1.118), (-0.3841, -0.3841, -1.118), (-0.5019, -0.2079, -1.118), (-0.5432, 4.06e-07, -1.118), (-0.5019, 0.2079, -1.118), (-0.3841, 0.3841, -1.118), (-0.2079, 0.5019, -1.118), (6.456e-10, 0.5344, -1.339), (0.2045, 0.4937, -1.339), (0.3778, 0.3778, -1.339), (0.4937, 0.2045, -1.339), (0.5344, 6.895e-09, -1.339), (0.4937, -0.2045, -1.339), (0.3778, -0.3778, -1.339), (0.2045, -0.4937, -1.339), (-2.257e-07, -0.5344, -1.339), (-0.2045, -0.4937, -1.339), (-0.3778, -0.3778, -1.339), (-0.4937, -0.2045, -1.339), (-0.5344, 4.022e-07, -1.339), (-0.4937, 0.2045, -1.339), (-0.3778, 0.3778, -1.339), (-0.2045, 0.4937, -1.339), (-1.34e-09, 0.4818, -1.428), (0.1844, 0.4452, -1.428), (0.3407, 0.3407, -1.428), (0.4452, 0.1844, -1.428), (0.4818, 2.342e-08, -1.428), (0.4452, -0.1844, -1.428), (0.3407, -0.3407, -1.428), (0.1844, -0.4452, -1.428), (-2.054e-07, -0.4818, -1.428), (-0.1844, -0.4452, -1.428), (-0.3407, -0.3407, -1.428), (-0.4452, -0.1844, -1.428), (-0.4818, 3.799e-07, -1.428), (-0.4452, 0.1844, -1.428), (-0.3407, 0.3407, -1.428), (-0.1844, 0.4452, -1.428), (-1.34e-09, 0.4818, -1.428), (0.1844, 0.4452, -1.428), (0.3407, 0.3407, -1.428), (0.4452, 0.1844, -1.428), (0.4818, 2.342e-08, -1.428), (0.4452, -0.1844, -1.428), (0.3407, -0.3407, -1.428), (0.1844, -0.4452, -1.428), (-2.054e-07, -0.4818, -1.428), (-0.1844, -0.4452, -1.428), (-0.3407, -0.3407, -1.428), (-0.4452, -0.1844, -1.428), (-0.4818, 3.799e-07, -1.428), (-0.4452, 0.1844, -1.428), (-0.3407, 0.3407, -1.428), (-0.1844, 0.4452, -1.428), (-1.34e-09, 0.4818, -1.428), (0.1844, 0.4452, -1.428), (0.3407, 0.3407, -1.428), (0.4452, 0.1844, -1.428), (0.4818, 2.342e-08, -1.428), (0.4452, -0.1844, -1.428), (0.3407, -0.3407, -1.428), (0.1844, -0.4452, -1.428), (-2.054e-07, -0.4818, -1.428), (-0.1844, -0.4452, -1.428), (-0.3407, -0.3407, -1.428), (-0.4452, -0.1844, -1.428), (-0.4818, 3.799e-07, -1.428), (-0.4452, 0.1844, -1.428), (-0.3407, 0.3407, -1.428), (-0.1844, 0.4452, -1.428), (-1.34e-09, 0.4818, -1.428), (0.1844, 0.4452, -1.428), (0.3407, 0.3407, -1.428), (0.4452, 0.1844, -1.428), (0.4818, 2.342e-08, -1.428), (0.4452, -0.1844, -1.428), (0.3407, -0.3407, -1.428), (0.1844, -0.4452, -1.428), (-2.054e-07, -0.4818, -1.428), (-0.1844, -0.4452, -1.428), (-0.3407, -0.3407, -1.428), (-0.4452, -0.1844, -1.428), (-0.4818, 3.799e-07, -1.428), (-0.4452, 0.1844, -1.428), (-0.3407, 0.3407, -1.428), (-0.1844, 0.4452, -1.428)], [], [(2, 1, 10, 11), (0, 8, 9), (78, 85, 124, 123), (5, 4, 13, 14), (3, 2, 11, 12), (1, 0, 9, 10), (6, 5, 14, 15), (4, 3, 12, 13), (14, 13, 20, 21), (12, 11, 18, 19), (10, 9, 16, 17), (15, 14, 21, 22), (13, 12, 19, 20), (11, 10, 17, 18), (9, 8, 16), (50, 57, 120, 119), (22, 21, 28, 29), (20, 19, 26, 27), (18, 17, 24, 25), (16, 8, 23), (22, 29, 116, 115), (21, 20, 27, 28), (19, 18, 25, 26), (17, 16, 23, 24), (27, 26, 33, 34), (25, 24, 31, 32), (23, 8, 30), (85, 92, 125, 124), (28, 27, 34, 35), (26, 25, 32, 33), (24, 23, 30, 31), (29, 28, 35, 36), (6, 15, 114, 7), (35, 34, 41, 42), (33, 32, 39, 40), (31, 30, 37, 38), (36, 35, 42, 43), (34, 33, 40, 41), (32, 31, 38, 39), (30, 8, 37), (40, 39, 46, 47), (38, 37, 44, 45), (43, 42, 49, 50), (41, 40, 47, 48), (39, 38, 45, 46), (37, 8, 44), (43, 50, 119, 118), (42, 41, 48, 49), (50, 49, 56, 57), (48, 47, 54, 55), (46, 45, 52, 53), (44, 8, 51), (106, 113, 128, 127), (49, 48, 55, 56), (47, 46, 53, 54), (45, 44, 51, 52), (53, 52, 59, 60), (51, 8, 58), (71, 78, 123, 122), (56, 55, 62, 63), (54, 53, 60, 61), (52, 51, 58, 59), (57, 56, 63, 64), (55, 54, 61, 62), (64, 71, 122, 121), (63, 62, 69, 70), (61, 60, 67, 68), (59, 58, 65, 66), (64, 63, 70, 71), (62, 61, 68, 69), (60, 59, 66, 67), (58, 8, 65), (66, 65, 72, 73), (71, 70, 77, 78), (69, 68, 75, 76), (67, 66, 73, 74), (65, 8, 72), (36, 43, 118, 117), (70, 69, 76, 77), (68, 67, 74, 75), (78, 77, 84, 85), (76, 75, 82, 83), (74, 73, 80, 81), (72, 8, 79), (29, 36, 117, 116), (77, 76, 83, 84), (75, 74, 81, 82), (73, 72, 79, 80), (79, 8, 86), (92, 99, 126, 125), (84, 83, 90, 91), (82, 81, 88, 89), (80, 79, 86, 87), (85, 84, 91, 92), (83, 82, 89, 90), (81, 80, 87, 88), (91, 90, 97, 98), (89, 88, 95, 96), (87, 86, 93, 94), (92, 91, 98, 99), (90, 89, 96, 97), (88, 87, 94, 95), (86, 8, 93), (99, 106, 127, 126), (99, 98, 105, 106), (97, 96, 103, 104), (95, 94, 101, 102), (93, 8, 100), (57, 64, 121, 120), (98, 97, 104, 105), (96, 95, 102, 103), (94, 93, 100, 101), (104, 103, 110, 111), (102, 101, 108, 109), (100, 8, 107), (113, 6, 7, 128), (105, 104, 111, 112), (103, 102, 109, 110), (101, 100, 107, 108), (106, 105, 112, 113), (15, 22, 115, 114), (112, 111, 4, 5), (110, 109, 2, 3), (108, 107, 0, 1), (113, 112, 5, 6), (111, 110, 3, 4), (109, 108, 1, 2), (107, 8, 0), (116, 117, 133, 132), (127, 128, 144, 143), (123, 124, 140, 139), (119, 120, 136, 135), (115, 116, 132, 131), (128, 7, 129, 144), (126, 127, 143, 142), (122, 123, 139, 138), (118, 119, 135, 134), (114, 115, 131, 130), (125, 126, 142, 141), (121, 122, 138, 137), (117, 118, 134, 133), (7, 114, 130, 129), (124, 125, 141, 140), (120, 121, 137, 136), (130, 131, 147, 146), (137, 138, 154, 153), (144, 129, 145, 160), (129, 130, 146, 145), (136, 137, 153, 152), (143, 144, 160, 159), (135, 136, 152, 151), (142, 143, 159, 158), (134, 135, 151, 150), (141, 142, 158, 157), (133, 134, 150, 149), (140, 141, 157, 156), (132, 133, 149, 148), (139, 140, 156, 155), (131, 132, 148, 147), (138, 139, 155, 154), (152, 153, 169, 168), (159, 160, 176, 175), (151, 152, 168, 167), (158, 159, 175, 174), (150, 151, 167, 166), (157, 158, 174, 173), (149, 150, 166, 165), (156, 157, 173, 172), (148, 149, 165, 164), (155, 156, 172, 171), (147, 148, 164, 163), (154, 155, 171, 170), (146, 147, 163, 162), (153, 154, 170, 169), (160, 145, 161, 176), (145, 146, 162, 161), (163, 164, 180, 179), (170, 171, 187, 186), (162, 163, 179, 178), (169, 170, 186, 185), (176, 161, 177, 192), (161, 162, 178, 177), (168, 169, 185, 184), (175, 176, 192, 191), (167, 168, 184, 183), (174, 175, 191, 190), (166, 167, 183, 182), (173, 174, 190, 189), (165, 166, 182, 181), (172, 173, 189, 188), (164, 165, 181, 180), (171, 172, 188, 187), (184, 185, 201, 200), (191, 192, 208, 207), (183, 184, 200, 199), (190, 191, 207, 206), (182, 183, 199, 198), (189, 190, 206, 205), (181, 182, 198, 197), (188, 189, 205, 204), (180, 181, 197, 196), (187, 188, 204, 203), (179, 180, 196, 195), (186, 187, 203, 202), (178, 179, 195, 194), (185, 186, 202, 201), (192, 177, 193, 208), (177, 178, 194, 193)])
me_sphere.materials.append(mat_glassmain)
me_sphere.use_remesh_preserve_volume = False
me_sphere.use_remesh_preserve_attributes = False
me_sphere.use_mirror_vertex_groups = False
me_sphere.update()
me_sphere_004 = bpy.data.meshes.new('Sphere.004')
me_sphere_004.from_pydata([(2.474e-08, 0.4818, 0.3734), (0.1844, 0.4452, 0.3734), (0.3407, 0.3407, 0.3734), (0.4452, 0.1844, 0.3734), (0.4818, -1.562e-07, 0.3734), (0.4452, -0.1844, 0.3734), (0.3407, -0.3407, 0.3734), (0.1844, -0.4452, 0.3734), (-1.794e-07, -0.4818, 0.3734), (-0.1844, -0.4452, 0.3734), (-0.3407, -0.3407, 0.3734), (-0.4452, -0.1844, 0.3734), (-0.4818, 2.002e-07, 0.3734), (-0.4452, 0.1844, 0.3734), (-0.3407, 0.3407, 0.3734), (-0.1844, 0.4452, 0.3734), (2.385e-08, 0.4614, 0.3216), (0.1766, 0.4263, 0.3216), (0.3263, 0.3263, 0.3216), (0.4263, 0.1766, 0.3216), (0.4614, -1.498e-07, 0.3216), (0.4263, -0.1766, 0.3216), (0.3263, -0.3263, 0.3216), (0.1766, -0.4263, 0.3216), (-1.716e-07, -0.4614, 0.3216), (-0.1766, -0.4263, 0.3216), (-0.3263, -0.3263, 0.3216), (-0.4263, -0.1766, 0.3216), (-0.4614, 1.916e-07, 0.3216), (-0.4263, 0.1766, 0.3216), (-0.3263, 0.3263, 0.3216), (-0.1766, 0.4263, 0.3216), (2.385e-08, 0.4614, 0.09844), (0.1766, 0.4263, 0.09844), (0.3263, 0.3263, 0.09844), (0.4263, 0.1766, 0.09844), (0.4614, -1.498e-07, 0.09844), (0.4263, -0.1766, 0.09844), (0.3263, -0.3263, 0.09844), (0.1766, -0.4263, 0.09844), (-1.716e-07, -0.4614, 0.09844), (-0.1766, -0.4263, 0.09844), (-0.3263, -0.3263, 0.09844), (-0.4263, -0.1766, 0.09844), (-0.4614, 1.916e-07, 0.09844), (-0.4263, 0.1766, 0.09844), (-0.3263, 0.3263, 0.09844), (-0.1766, 0.4263, 0.09844), (2.242e-08, 0.4214, 0.001523), (0.1613, 0.3893, 0.001523), (0.298, 0.298, 0.001523), (0.3893, 0.1613, 0.001523), (0.4214, -1.366e-07, 0.001523), (0.3893, -0.1613, 0.001523), (0.298, -0.298, 0.001523), (0.1613, -0.3893, 0.001523), (-1.561e-07, -0.4214, 0.001523), (-0.1613, -0.3893, 0.001523), (-0.298, -0.298, 0.001523), (-0.3893, -0.1613, 0.001523), (-0.4214, 1.752e-07, 0.001523), (-0.3893, 0.1613, 0.001523), (-0.298, 0.298, 0.001523), (-0.1613, 0.3893, 0.001523), (2.242e-08, 0.4214, -0.2734), (0.1613, 0.3893, -0.2734), (0.298, 0.298, -0.2734), (0.3893, 0.1613, -0.2734), (0.4214, -1.366e-07, -0.2734), (0.3893, -0.1613, -0.2734), (0.298, -0.298, -0.2734), (0.1613, -0.3893, -0.2734), (-1.561e-07, -0.4214, -0.2734), (-0.1613, -0.3893, -0.2734), (-0.298, -0.298, -0.2734), (-0.3893, -0.1613, -0.2734), (-0.4214, 1.752e-07, -0.2734), (-0.3893, 0.1613, -0.2734), (-0.298, 0.298, -0.2734), (-0.1613, 0.3893, -0.2734), (1.831e-08, 0.3594, -0.2734), (0.1376, 0.3321, -0.2734), (0.2542, 0.2542, -0.2734), (0.3321, 0.1376, -0.2734), (0.3594, -1.169e-07, -0.2734), (0.3321, -0.1376, -0.2734), (0.2542, -0.2542, -0.2734), (0.1376, -0.3321, -0.2734), (-1.339e-07, -0.3594, -0.2734), (-0.1376, -0.3321, -0.2734), (-0.2542, -0.2542, -0.2734), (-0.3321, -0.1376, -0.2734), (-0.3594, 1.49e-07, -0.2734), (-0.3321, 0.1376, -0.2734), (-0.2542, 0.2542, -0.2734), (-0.1376, 0.3321, -0.2734), (1.831e-08, 0.3594, -0.3292), (0.1376, 0.3321, -0.3292), (0.2542, 0.2542, -0.3292), (0.3321, 0.1376, -0.3292), (0.3594, -1.169e-07, -0.3292), (0.3321, -0.1376, -0.3292), (0.2542, -0.2542, -0.3292), (0.1376, -0.3321, -0.3292), (-1.339e-07, -0.3594, -0.3292), (-0.1376, -0.3321, -0.3292), (-0.2542, -0.2542, -0.3292), (-0.3321, -0.1376, -0.3292), (-0.3594, 1.49e-07, -0.3292), (-0.3321, 0.1376, -0.3292), (-0.2542, 0.2542, -0.3292), (-0.1376, 0.3321, -0.3292), (1.546e-08, 0.3006, -0.3292), (0.115, 0.2777, -0.3292), (0.2125, 0.2125, -0.3292), (0.2777, 0.115, -0.3292), (0.3006, -9.697e-08, -0.3292), (0.2777, -0.115, -0.3292), (0.2125, -0.2125, -0.3292), (0.115, -0.2777, -0.3292), (-1.119e-07, -0.3006, -0.3292), (-0.115, -0.2777, -0.3292), (-0.2125, -0.2125, -0.3292), (-0.2777, -0.115, -0.3292), (-0.3006, 1.254e-07, -0.3292), (-0.2777, 0.115, -0.3292), (-0.2125, 0.2125, -0.3292), (-0.115, 0.2777, -0.3292), (0.1766, 0.4263, 0.1147), (0.3263, 0.3263, 0.1147), (-0.1766, -0.4263, 0.1147), (-1.716e-07, -0.4614, 0.1147), (2.385e-08, 0.4614, 0.1147), (-0.1766, 0.4263, 0.1147), (0.1766, -0.4263, 0.1147), (-0.3263, 0.3263, 0.1147), (0.3263, -0.3263, 0.1147), (-0.4263, 0.1766, 0.1147), (0.4263, -0.1766, 0.1147), (-0.4614, 1.916e-07, 0.1147), (0.4614, -1.498e-07, 0.1147), (-0.4263, -0.1766, 0.1147), (0.4263, 0.1766, 0.1147), (-0.3263, -0.3263, 0.1147), (0.298, -0.298, -0.0191), (0.1613, -0.3893, -0.0191), (-0.3893, 0.1613, -0.0191), (-0.298, 0.298, -0.0191), (0.3893, -0.1613, -0.0191), (-0.4214, 1.752e-07, -0.0191), (0.4214, -1.366e-07, -0.0191), (-0.3893, -0.1613, -0.0191), (0.3893, 0.1613, -0.0191), (-0.298, -0.298, -0.0191), (0.298, 0.298, -0.0191), (-0.1613, -0.3893, -0.0191), (0.1613, 0.3893, -0.0191), (-1.561e-07, -0.4214, -0.0191), (2.242e-08, 0.4214, -0.0191), (-0.1613, 0.3893, -0.0191), (0.1766, 0.4263, 0.3148), (-0.1766, -0.4263, 0.3148), (2.385e-08, 0.4614, 0.3148), (0.3263, -0.3263, 0.3148), (-0.4263, 0.1766, 0.3148), (0.4263, -0.1766, 0.3148), (-0.4614, 1.916e-07, 0.3148), (-0.3263, -0.3263, 0.3148), (0.3263, 0.3263, 0.3148), (-1.716e-07, -0.4614, 0.3148), (-0.1766, 0.4263, 0.3148), (0.1766, -0.4263, 0.3148), (-0.3263, 0.3263, 0.3148), (0.4614, -1.498e-07, 0.3148), (-0.4263, -0.1766, 0.3148), (0.4263, 0.1766, 0.3148)], [], [(0, 16, 31, 15), (1, 17, 16, 0), (8, 24, 23, 7), (15, 31, 30, 14), (6, 7, 23, 22), (13, 14, 30, 29), (5, 6, 22, 21), (12, 13, 29, 28), (5, 21, 20, 4), (12, 28, 27, 11), (4, 20, 19, 3), (10, 11, 27, 26), (2, 3, 19, 18), (9, 10, 26, 25), (1, 2, 18, 17), (9, 25, 24, 8), (128, 129, 34, 33), (130, 41, 40, 131), (132, 32, 47, 133), (128, 33, 32, 132), (131, 40, 39, 134), (133, 47, 46, 135), (136, 134, 39, 38), (137, 135, 46, 45), (138, 136, 38, 37), (139, 137, 45, 44), (138, 37, 36, 140), (139, 44, 43, 141), (140, 36, 35, 142), (143, 141, 43, 42), (129, 142, 35, 34), (130, 143, 42, 41), (44, 60, 59, 43), (36, 52, 51, 35), (42, 43, 59, 58), (34, 35, 51, 50), (41, 42, 58, 57), (33, 34, 50, 49), (41, 57, 56, 40), (32, 48, 63, 47), (33, 49, 48, 32), (40, 56, 55, 39), (47, 63, 62, 46), (38, 39, 55, 54), (45, 46, 62, 61), (37, 38, 54, 53), (44, 45, 61, 60), (37, 53, 52, 36), (144, 145, 71, 70), (146, 147, 78, 77), (148, 144, 70, 69), (149, 146, 77, 76), (148, 69, 68, 150), (149, 76, 75, 151), (150, 68, 67, 152), (153, 151, 75, 74), (154, 152, 67, 66), (155, 153, 74, 73), (156, 154, 66, 65), (155, 73, 72, 157), (158, 64, 79, 159), (156, 65, 64, 158), (157, 72, 71, 145), (159, 79, 78, 147), (65, 66, 82, 81), (73, 89, 88, 72), (64, 80, 95, 79), (65, 81, 80, 64), (72, 88, 87, 71), (79, 95, 94, 78), (70, 71, 87, 86), (77, 78, 94, 93), (69, 70, 86, 85), (76, 77, 93, 92), (69, 85, 84, 68), (76, 92, 91, 75), (68, 84, 83, 67), (74, 75, 91, 90), (66, 67, 83, 82), (73, 74, 90, 89), (92, 108, 107, 91), (84, 100, 99, 83), (90, 91, 107, 106), (82, 83, 99, 98), (89, 90, 106, 105), (81, 82, 98, 97), (89, 105, 104, 88), (80, 96, 111, 95), (81, 97, 96, 80), (88, 104, 103, 87), (95, 111, 110, 94), (86, 87, 103, 102), (93, 94, 110, 109), (85, 86, 102, 101), (92, 93, 109, 108), (85, 101, 100, 84), (102, 103, 119, 118), (109, 110, 126, 125), (101, 102, 118, 117), (108, 109, 125, 124), (101, 117, 116, 100), (108, 124, 123, 107), (100, 116, 115, 99), (106, 107, 123, 122), (98, 99, 115, 114), (105, 106, 122, 121), (97, 98, 114, 113), (105, 121, 120, 104), (96, 112, 127, 111), (97, 113, 112, 96), (104, 120, 119, 103), (111, 127, 126, 110), (127, 112, 113, 114, 115, 116, 117, 118, 119, 120, 121, 122, 123, 124, 125, 126), (161, 167, 143, 130), (168, 175, 142, 129), (167, 174, 141, 143), (173, 140, 142, 175), (166, 139, 141, 174), (165, 138, 140, 173), (166, 164, 137, 139), (165, 163, 136, 138), (164, 172, 135, 137), (163, 171, 134, 136), (170, 133, 135, 172), (169, 131, 134, 171), (160, 128, 132, 162), (162, 132, 133, 170), (161, 130, 131, 169), (160, 168, 129, 128), (63, 159, 147, 62), (56, 157, 145, 55), (49, 156, 158, 48), (48, 158, 159, 63), (57, 155, 157, 56), (49, 50, 154, 156), (57, 58, 153, 155), (50, 51, 152, 154), (58, 59, 151, 153), (52, 150, 152, 51), (60, 149, 151, 59), (53, 148, 150, 52), (60, 61, 146, 149), (53, 54, 144, 148), (61, 62, 147, 146), (54, 55, 145, 144), (17, 18, 168, 160), (25, 161, 169, 24), (16, 162, 170, 31), (17, 160, 162, 16), (24, 169, 171, 23), (31, 170, 172, 30), (22, 23, 171, 163), (29, 30, 172, 164), (21, 22, 163, 165), (28, 29, 164, 166), (21, 165, 173, 20), (28, 166, 174, 27), (20, 173, 175, 19), (26, 27, 174, 167), (18, 19, 175, 168), (25, 26, 167, 161)])
me_sphere_004.polygons.foreach_set('use_smooth', [True] * 161)
me_sphere_004.materials.append(mat_metal)
me_sphere_004.use_remesh_preserve_volume = False
me_sphere_004.use_remesh_preserve_attributes = False
me_sphere_004.use_mirror_vertex_groups = False
me_sphere_004.update()
me_plane_001 = bpy.data.meshes.new('Plane.001')
me_plane_001.from_pydata([(-1.0, -1.0, 0.0), (1.0, -1.0, 0.0), (-1.0, 1.0, 0.0), (1.0, 1.0, 0.0)], [], [(0, 1, 3, 2)])
me_plane_001.use_remesh_preserve_volume = False
me_plane_001.use_remesh_preserve_attributes = False
me_plane_001.use_mirror_vertex_groups = False
me_plane_001.update()
me_circle_001 = bpy.data.meshes.new('Circle.001')
me_circle_001.from_pydata([(-6.053e-08, 1.997, 1.614e-07), (0.0003352, 1.772, 0.3901), (0.0003353, 1.321, 0.3901), (6.05e-08, 1.096, 8.836e-10), (-0.0003352, 1.321, -0.3901), (-0.0003353, 1.772, -0.3901)], [(1, 0), (2, 1), (3, 2), (4, 3), (5, 4), (0, 5)], [])
me_circle_001.materials.append(mat_filament)
me_circle_001.use_remesh_preserve_volume = False
me_circle_001.use_remesh_preserve_attributes = False
me_circle_001.use_mirror_vertex_groups = False
me_circle_001.update()

# ---- curves / text
cu_beziercurve_000 = bpy.data.curves.new('BezierCurve.000', 'CURVE')
cu_beziercurve_000.dimensions = '3D'
_sp = cu_beziercurve_000.splines.new('BEZIER'); _sp.bezier_points.add(3)
_sp.bezier_points.foreach_set('co', [-0.0135, 4.912e-09, -0.03656, 0.239, 0.007528, -0.004365, 0.596, -0.001667, -0.01334, 0.8013, -0.007606, -0.02802])
_sp.bezier_points.foreach_set('handle_left', [-0.03958, -0.0003968, -0.04853, 0.2166, 0.009901, -0.02323, 0.5061, -0.02666, -0.02257, 0.7673, -0.007606, -0.0182])
_sp.bezier_points.foreach_set('handle_right', [0.1052, 0.001807, 0.01795, 0.3046, 0.0005664, 0.05097, 0.6266, 0.006855, -0.0102, 0.8599, -0.007606, -0.04495])
for _p, _l, _r in zip(_sp.bezier_points, ['ALIGNED', 'ALIGNED', 'ALIGNED', 'ALIGNED'], ['ALIGNED', 'ALIGNED', 'ALIGNED', 'ALIGNED']): _p.handle_left_type = _l; _p.handle_right_type = _r
_sp.order_u = 0
_sp.order_v = 0
cu_beziercurve_000.use_path = True
cu_beziercurve_000.use_path_clamp = True
cu_beziercurve_000.bevel_resolution = 0
cu_beziercurve_000.fill_mode = 'HALF'
cu_beziercurve_003 = bpy.data.curves.new('BezierCurve.003', 'CURVE')
cu_beziercurve_003.dimensions = '3D'
_sp = cu_beziercurve_003.splines.new('BEZIER'); _sp.bezier_points.add(4)
_sp.bezier_points.foreach_set('co', [0.1545, 0.004223, 0.2719, 0.2678, 0.02312, 0.6438, 0.2622, -0.002133, 0.6523, 0.2795, 0.009482, 0.6615, 0.2511, 0.008117, 0.708])
_sp.bezier_points.foreach_set('handle_left', [0.1443, 0.0056, 0.2261, 0.229, 0.03025, 0.5979, 0.3145, -0.01057, 0.7068, 0.2633, 0.006274, 0.6505, 0.2594, 0.008714, 0.6881])
_sp.bezier_points.foreach_set('handle_right', [0.1761, 0.001312, 0.3686, 0.3068, 0.01596, 0.6899, 0.2468, 0.0003413, 0.6363, 0.3044, 0.01442, 0.6785, 0.2416, 0.007432, 0.7307])
for _p, _l, _r in zip(_sp.bezier_points, ['ALIGNED', 'ALIGNED', 'ALIGNED', 'ALIGNED', 'ALIGNED'], ['ALIGNED', 'ALIGNED', 'ALIGNED', 'ALIGNED', 'ALIGNED']): _p.handle_left_type = _l; _p.handle_right_type = _r
_sp.order_u = 0
_sp.order_v = 0
cu_beziercurve_003.materials.append(mat_metal)
cu_beziercurve_003.use_path = True
cu_beziercurve_003.use_path_clamp = True
cu_beziercurve_003.bevel_resolution = 1
cu_beziercurve_003.bevel_depth = 0.002
cu_beziercurve_003.fill_mode = 'FULL'
cu_beziercurve_004 = bpy.data.curves.new('BezierCurve.004', 'CURVE')
cu_beziercurve_004.dimensions = '3D'
_sp = cu_beziercurve_004.splines.new('BEZIER'); _sp.bezier_points.add(2)
_sp.bezier_points.foreach_set('co', [0.02707, 0.004223, -0.02544, 0.295, 0.009109, 0.7586, 0.2675, -0.001378, 0.6568])
_sp.bezier_points.foreach_set('handle_left', [0.01307, 0.004698, -0.07019, 0.2562, 0.01623, 0.7127, 0.2917, -0.009176, 0.7348])
_sp.bezier_points.foreach_set('handle_right', [0.1129, 0.001312, 0.2488, 0.3341, 0.001943, 0.8048, 0.2531, 0.003246, 0.6105])
for _p, _l, _r in zip(_sp.bezier_points, ['ALIGNED', 'ALIGNED', 'ALIGNED'], ['ALIGNED', 'ALIGNED', 'ALIGNED']): _p.handle_left_type = _l; _p.handle_right_type = _r
_sp.order_u = 0
_sp.order_v = 0
cu_beziercurve_004.materials.append(mat_metal)
cu_beziercurve_004.use_path = True
cu_beziercurve_004.use_path_clamp = True
cu_beziercurve_004.bevel_resolution = 3
cu_beziercurve_004.bevel_depth = 0.007
cu_beziercurve_004.fill_mode = 'FULL'
cu_beziercurve_006 = bpy.data.curves.new('BezierCurve.006', 'CURVE')
cu_beziercurve_006.dimensions = '3D'
_sp = cu_beziercurve_006.splines.new('BEZIER'); _sp.bezier_points.add(3)
_sp.bezier_points.foreach_set('co', [-0.0135, 4.912e-09, -0.03656, 0.239, 0.007528, -0.004365, 0.596, -0.001667, -0.01334, 0.8013, -0.007606, -0.02802])
_sp.bezier_points.foreach_set('handle_left', [-0.03958, -0.0003968, -0.04853, 0.2166, 0.009901, -0.02323, 0.5061, -0.02666, -0.02257, 0.7673, -0.007606, -0.0182])
_sp.bezier_points.foreach_set('handle_right', [0.1052, 0.001807, 0.01795, 0.3046, 0.0005664, 0.05097, 0.6266, 0.006855, -0.0102, 0.8599, -0.007606, -0.04495])
for _p, _l, _r in zip(_sp.bezier_points, ['ALIGNED', 'ALIGNED', 'ALIGNED', 'ALIGNED'], ['ALIGNED', 'ALIGNED', 'ALIGNED', 'ALIGNED']): _p.handle_left_type = _l; _p.handle_right_type = _r
_sp.order_u = 0
_sp.order_v = 0
cu_beziercurve_006.use_path = True
cu_beziercurve_006.use_path_clamp = True
cu_beziercurve_006.bevel_resolution = 0
cu_beziercurve_006.fill_mode = 'HALF'
cu_beziercurve_002 = bpy.data.curves.new('BezierCurve.002', 'CURVE')
cu_beziercurve_002.dimensions = '3D'
_sp = cu_beziercurve_002.splines.new('BEZIER'); _sp.bezier_points.add(4)
_sp.bezier_points.foreach_set('co', [0.1545, 0.004223, 0.2719, 0.2678, 0.02312, 0.6438, 0.2622, -0.002133, 0.6523, 0.2795, 0.009482, 0.6615, 0.2511, 0.008117, 0.708])
_sp.bezier_points.foreach_set('handle_left', [0.1443, 0.0056, 0.2261, 0.229, 0.03025, 0.5979, 0.3145, -0.01057, 0.7068, 0.2633, 0.006274, 0.6505, 0.2594, 0.008714, 0.6881])
_sp.bezier_points.foreach_set('handle_right', [0.1761, 0.001312, 0.3686, 0.3068, 0.01596, 0.6899, 0.2468, 0.0003413, 0.6363, 0.3044, 0.01442, 0.6785, 0.2416, 0.007432, 0.7307])
for _p, _l, _r in zip(_sp.bezier_points, ['ALIGNED', 'ALIGNED', 'ALIGNED', 'ALIGNED', 'ALIGNED'], ['ALIGNED', 'ALIGNED', 'ALIGNED', 'ALIGNED', 'ALIGNED']): _p.handle_left_type = _l; _p.handle_right_type = _r
_sp.order_u = 0
_sp.order_v = 0
cu_beziercurve_002.materials.append(mat_metal)
cu_beziercurve_002.use_path = True
cu_beziercurve_002.use_path_clamp = True
cu_beziercurve_002.bevel_resolution = 1
cu_beziercurve_002.bevel_depth = 0.002
cu_beziercurve_002.fill_mode = 'FULL'
cu_beziercurve_001 = bpy.data.curves.new('BezierCurve.001', 'CURVE')
cu_beziercurve_001.dimensions = '3D'
_sp = cu_beziercurve_001.splines.new('BEZIER'); _sp.bezier_points.add(2)
_sp.bezier_points.foreach_set('co', [0.02707, 0.004223, -0.02544, 0.295, 0.009109, 0.7586, 0.2675, -0.001378, 0.6568])
_sp.bezier_points.foreach_set('handle_left', [0.01307, 0.004698, -0.07019, 0.2562, 0.01623, 0.7127, 0.2917, -0.009176, 0.7348])
_sp.bezier_points.foreach_set('handle_right', [0.1129, 0.001312, 0.2488, 0.3341, 0.001943, 0.8048, 0.2531, 0.003246, 0.6105])
for _p, _l, _r in zip(_sp.bezier_points, ['ALIGNED', 'ALIGNED', 'ALIGNED'], ['ALIGNED', 'ALIGNED', 'ALIGNED']): _p.handle_left_type = _l; _p.handle_right_type = _r
_sp.order_u = 0
_sp.order_v = 0
cu_beziercurve_001.materials.append(mat_metal)
cu_beziercurve_001.use_path = True
cu_beziercurve_001.use_path_clamp = True
cu_beziercurve_001.bevel_resolution = 3
cu_beziercurve_001.bevel_depth = 0.007
cu_beziercurve_001.fill_mode = 'FULL'

# ---- objects
ob_lightbulb_015 = bpy.data.objects.new('LightBulb.015', None)
ob_filamentcurve_009 = bpy.data.objects.new('FilamentCurve.009', cu_beziercurve_000)
ob_filament_009 = bpy.data.objects.new('Filament.009', me_circle_000)
ob_cylinder_009 = bpy.data.objects.new('Cylinder.009', me_cylinder_001)
ob_cube_009 = bpy.data.objects.new('Cube.009', me_cube_000)
ob_beziercurve_019 = bpy.data.objects.new('BezierCurve.019', cu_beziercurve_003)
ob_beziercurve_018 = bpy.data.objects.new('BezierCurve.018', cu_beziercurve_004)
ob_bulb_009 = bpy.data.objects.new('Bulb.009', me_sphere_001)
ob_bayonet_009 = bpy.data.objects.new('Bayonet.009', me_sphere_002)
ob_lightbulb_011 = bpy.data.objects.new('LightBulb.011', None)
ob_bayonet_008 = bpy.data.objects.new('Bayonet.008', me_sphere_002)
ob_bulb_008 = bpy.data.objects.new('Bulb.008', me_sphere_001)
ob_cube_008 = bpy.data.objects.new('Cube.008', me_cube_000)
ob_beziercurve_017 = bpy.data.objects.new('BezierCurve.017', cu_beziercurve_004)
ob_beziercurve_016 = bpy.data.objects.new('BezierCurve.016', cu_beziercurve_003)
ob_cylinder_008 = bpy.data.objects.new('Cylinder.008', me_cylinder_001)
ob_filamentcurve_008 = bpy.data.objects.new('FilamentCurve.008', cu_beziercurve_000)
ob_filament_008 = bpy.data.objects.new('Filament.008', me_circle_000)
ob_lightbulb_013 = bpy.data.objects.new('LightBulb.013', None)
ob_bayonet_007 = bpy.data.objects.new('Bayonet.007', me_sphere_002)
ob_bulb_007 = bpy.data.objects.new('Bulb.007', me_sphere_001)
ob_cube_007 = bpy.data.objects.new('Cube.007', me_cube_000)
ob_beziercurve_015 = bpy.data.objects.new('BezierCurve.015', cu_beziercurve_004)
ob_beziercurve_014 = bpy.data.objects.new('BezierCurve.014', cu_beziercurve_003)
ob_cylinder_007 = bpy.data.objects.new('Cylinder.007', me_cylinder_001)
ob_filamentcurve_007 = bpy.data.objects.new('FilamentCurve.007', cu_beziercurve_000)
ob_filament_007 = bpy.data.objects.new('Filament.007', me_circle_000)
ob_lightbulb_012 = bpy.data.objects.new('LightBulb.012', None)
ob_filamentcurve_006 = bpy.data.objects.new('FilamentCurve.006', cu_beziercurve_000)
ob_filament_006 = bpy.data.objects.new('Filament.006', me_circle_000)
ob_cylinder_006 = bpy.data.objects.new('Cylinder.006', me_cylinder_001)
ob_cube_006 = bpy.data.objects.new('Cube.006', me_cube_000)
ob_beziercurve_013 = bpy.data.objects.new('BezierCurve.013', cu_beziercurve_003)
ob_beziercurve_012 = bpy.data.objects.new('BezierCurve.012', cu_beziercurve_004)
ob_bulb_006 = bpy.data.objects.new('Bulb.006', me_sphere_001)
ob_bayonet_006 = bpy.data.objects.new('Bayonet.006', me_sphere_002)
ob_lightbulb_009 = bpy.data.objects.new('LightBulb.009', None)
ob_bayonet_005 = bpy.data.objects.new('Bayonet.005', me_sphere_002)
ob_bulb_005 = bpy.data.objects.new('Bulb.005', me_sphere_001)
ob_cube_005 = bpy.data.objects.new('Cube.005', me_cube_000)
ob_beziercurve_011 = bpy.data.objects.new('BezierCurve.011', cu_beziercurve_004)
ob_beziercurve_010 = bpy.data.objects.new('BezierCurve.010', cu_beziercurve_003)
ob_cylinder_005 = bpy.data.objects.new('Cylinder.005', me_cylinder_001)
ob_filamentcurve_005 = bpy.data.objects.new('FilamentCurve.005', cu_beziercurve_000)
ob_filament_005 = bpy.data.objects.new('Filament.005', me_circle_000)
ob_lightbulb_008 = bpy.data.objects.new('LightBulb.008', None)
ob_filamentcurve_004 = bpy.data.objects.new('FilamentCurve.004', cu_beziercurve_000)
ob_filament_004 = bpy.data.objects.new('Filament.004', me_circle_000)
ob_cylinder_004 = bpy.data.objects.new('Cylinder.004', me_cylinder_001)
ob_cube_004 = bpy.data.objects.new('Cube.004', me_cube_000)
ob_beziercurve_009 = bpy.data.objects.new('BezierCurve.009', cu_beziercurve_003)
ob_beziercurve_008 = bpy.data.objects.new('BezierCurve.008', cu_beziercurve_004)
ob_bulb_004 = bpy.data.objects.new('Bulb.004', me_sphere_001)
ob_bayonet_004 = bpy.data.objects.new('Bayonet.004', me_sphere_002)
ob_lightbulb_005 = bpy.data.objects.new('LightBulb.005', None)
ob_bayonet_003 = bpy.data.objects.new('Bayonet.003', me_sphere_002)
ob_bulb_003 = bpy.data.objects.new('Bulb.003', me_sphere_001)
ob_cube_003 = bpy.data.objects.new('Cube.003', me_cube_000)
ob_beziercurve_007 = bpy.data.objects.new('BezierCurve.007', cu_beziercurve_004)
ob_beziercurve_006 = bpy.data.objects.new('BezierCurve.006', cu_beziercurve_003)
ob_cylinder_003 = bpy.data.objects.new('Cylinder.003', me_cylinder_001)
ob_filamentcurve_003 = bpy.data.objects.new('FilamentCurve.003', cu_beziercurve_000)
ob_filament_003 = bpy.data.objects.new('Filament.003', me_circle_000)
ob_lightbulb_004 = bpy.data.objects.new('LightBulb.004', None)
ob_filamentcurve_002 = bpy.data.objects.new('FilamentCurve.002', cu_beziercurve_000)
ob_filament_002 = bpy.data.objects.new('Filament.002', me_circle_000)
ob_cylinder_002 = bpy.data.objects.new('Cylinder.002', me_cylinder_001)
ob_cube_002 = bpy.data.objects.new('Cube.002', me_cube_000)
ob_beziercurve_005 = bpy.data.objects.new('BezierCurve.005', cu_beziercurve_003)
ob_beziercurve_004 = bpy.data.objects.new('BezierCurve.004', cu_beziercurve_004)
ob_bulb_002 = bpy.data.objects.new('Bulb.002', me_sphere_001)
ob_bayonet_002 = bpy.data.objects.new('Bayonet.002', me_sphere_002)
ob_lightbulb_001 = bpy.data.objects.new('LightBulb.001', None)
ob_bayonet_001 = bpy.data.objects.new('Bayonet.001', me_sphere_002)
ob_bulb_001 = bpy.data.objects.new('Bulb.001', me_sphere_001)
ob_cube_001 = bpy.data.objects.new('Cube.001', me_cube_000)
ob_beziercurve_003 = bpy.data.objects.new('BezierCurve.003', cu_beziercurve_004)
ob_beziercurve_002 = bpy.data.objects.new('BezierCurve.002', cu_beziercurve_003)
ob_cylinder_001 = bpy.data.objects.new('Cylinder.001', me_cylinder_001)
ob_filamentcurve_001 = bpy.data.objects.new('FilamentCurve.001', cu_beziercurve_000)
ob_filament_001 = bpy.data.objects.new('Filament.001', me_circle_000)
ob_lightbulb = bpy.data.objects.new('LightBulb', None)
ob_filamentcurve = bpy.data.objects.new('FilamentCurve', cu_beziercurve_006)
ob_cylinder = bpy.data.objects.new('Cylinder', me_cylinder)
ob_cube = bpy.data.objects.new('Cube', me_cube_001)
ob_bulb = bpy.data.objects.new('Bulb', me_sphere)
ob_beziercurve_001 = bpy.data.objects.new('BezierCurve.001', cu_beziercurve_002)
ob_beziercurve = bpy.data.objects.new('BezierCurve', cu_beziercurve_001)
ob_bayonet = bpy.data.objects.new('Bayonet', me_sphere_004)
ob_camera = bpy.data.objects.new('Camera', cam_camera)
ob_plane = bpy.data.objects.new('Plane', me_plane_001)
ob_filament = bpy.data.objects.new('Filament', me_circle_001)

# ---- transforms, parenting, visibility, modifiers, constraints
ob_lightbulb_015.location = (-0.4757, 0.5876, 0.05301)
ob_lightbulb_015.rotation_euler = (-1.281, 0.2856, -5.364)
ob_lightbulb_015.empty_image_offset = (0.0, 0.0)
ob_lightbulb_015.lineart.crease_threshold = 0.0
ob_filamentcurve_009.parent = ob_lightbulb_015
ob_filamentcurve_009.matrix_parent_inverse = Matrix(((1.0, 0.0, 0.0, -0.06174), (0.0, 1.0, 0.0, 0.002751), (0.0, 0.0, 1.0, -0.3358), (0.0, 0.0, 0.0, 1.0)))
ob_filamentcurve_009.location = (0.03782, -0.002264, 0.3475)
ob_filamentcurve_009.scale = (0.05713, 0.05713, 0.05713)
ob_filamentcurve_009.lineart.crease_threshold = 0.0
ob_filament_009.parent = ob_lightbulb_015
ob_filament_009.matrix_parent_inverse = Matrix(((1.0, 0.0, 0.0, -0.06174), (0.0, 1.0, 0.0, 0.002751), (0.0, 0.0, 1.0, -0.3358), (0.0, 0.0, 0.0, 1.0)))
ob_filament_009.location = (0.08517, -0.002264, 0.3475)
ob_filament_009.rotation_euler = (-0.0001002, 4.71, 0.0001001)
ob_filament_009.scale = (0.0002396, 0.0002396, 0.0002396)
ob_filament_009.hide_render = True
ob_filament_009.lineart.crease_threshold = 0.0
_m = ob_filament_009.modifiers.new('Screw', 'SCREW')
_m.iterations = 47
_m.screw_offset = 4.1
_m.merge_threshold = 0.0
_m = ob_filament_009.modifiers.new('Curve', 'CURVE')
_m.object = ob_filamentcurve_009
ob_cylinder_009.parent = ob_lightbulb_015
ob_cylinder_009.matrix_parent_inverse = Matrix(((1.0, 0.0, 0.0, -0.06174), (0.0, 1.0, 0.0, 0.002751), (0.0, 0.0, 1.0, -0.3358), (0.0, 0.0, 0.0, 1.0)))
ob_cylinder_009.location = (0.06303, -0.002095, 0.2321)
ob_cylinder_009.rotation_euler = (-1.344e-07, 1.571, 0.0)
ob_cylinder_009.scale = (0.001971, 0.001971, 0.001971)
ob_cylinder_009.lineart.crease_threshold = 0.0
ob_cube_009.parent = ob_lightbulb_015
ob_cube_009.matrix_parent_inverse = Matrix(((1.0, 0.0, 0.0, -0.06174), (0.0, 1.0, 0.0, 0.002751), (0.0, 0.0, 1.0, -0.3358), (0.0, 0.0, 0.0, 1.0)))
ob_cube_009.location = (0.06075, -0.002095, 0.3096)
ob_cube_009.scale = (0.03106, 0.03106, 0.03106)
ob_cube_009.hide_render = True
ob_cube_009.lineart.crease_threshold = 0.0
_m = ob_cube_009.modifiers.new('Subsurf', 'SUBSURF')
_m.uv_smooth = 'PRESERVE_CORNERS'
_m.quality = 2
_m.levels = 2
_m.show_only_control_edges = False
ob_beziercurve_019.parent = ob_lightbulb_015
ob_beziercurve_019.matrix_parent_inverse = Matrix(((1.0, 0.0, 0.0, -0.06174), (0.0, 1.0, 0.0, 0.002751), (0.0, 0.0, 1.0, -0.3358), (0.0, 0.0, 0.0, 1.0)))
ob_beziercurve_019.location = (0.05695, -0.002434, 0.3089)
ob_beziercurve_019.scale = (0.05713, 0.05713, 0.05713)
ob_beziercurve_019.lineart.crease_threshold = 0.0
_m = ob_beziercurve_019.modifiers.new('Mirror', 'MIRROR')
_m.mirror_object = ob_cube_009
ob_beziercurve_018.parent = ob_lightbulb_015
ob_beziercurve_018.matrix_parent_inverse = Matrix(((1.0, 0.0, 0.0, -0.06174), (0.0, 1.0, 0.0, 0.002751), (0.0, 0.0, 1.0, -0.3358), (0.0, 0.0, 0.0, 1.0)))
ob_beziercurve_018.location = (0.06681, -0.002434, 0.3036)
ob_beziercurve_018.scale = (0.05713, 0.05713, 0.05713)
ob_beziercurve_018.lineart.crease_threshold = 0.0
_m = ob_beziercurve_018.modifiers.new('Mirror', 'MIRROR')
_m.mirror_object = ob_cube_009
ob_bulb_009.parent = ob_lightbulb_015
ob_bulb_009.matrix_parent_inverse = Matrix(((1.0, 0.0, 0.0, -0.06174), (0.0, 1.0, 0.0, 0.002751), (0.0, 0.0, 1.0, -0.3358), (0.0, 0.0, 0.0, 1.0)))
ob_bulb_009.location = (0.06075, -0.002095, 0.3446)
ob_bulb_009.scale = (0.05713, 0.05713, 0.05713)
ob_bulb_009.lineart.crease_threshold = 0.0
_m = ob_bulb_009.modifiers.new('Subsurf', 'SUBSURF')
_m.uv_smooth = 'PRESERVE_CORNERS'
_m.quality = 2
_m.levels = 2
_m.show_only_control_edges = False
_m = ob_bulb_009.modifiers.new('Solidify', 'SOLIDIFY')
_m.nonmanifold_thickness_mode = 'FIXED'
_m.nonmanifold_merge_threshold = 0.0003
ob_bayonet_009.parent = ob_lightbulb_015
ob_bayonet_009.matrix_parent_inverse = Matrix(((1.0, 0.0, 0.0, -0.06174), (0.0, 1.0, 0.0, 0.002751), (0.0, 0.0, 1.0, -0.3358), (0.0, 0.0, 0.0, 1.0)))
ob_bayonet_009.location = (0.06075, -0.002095, 0.2417)
ob_bayonet_009.scale = (0.05713, 0.05713, 0.05713)
ob_bayonet_009.lineart.crease_threshold = 0.0
_m = ob_bayonet_009.modifiers.new('Subsurf', 'SUBSURF')
_m.uv_smooth = 'PRESERVE_CORNERS'
_m.quality = 2
_m.levels = 2
_m.show_only_control_edges = False
_m = ob_bayonet_009.modifiers.new('Solidify', 'SOLIDIFY')
_m.offset = 1.0
_m.nonmanifold_thickness_mode = 'FIXED'
_m.nonmanifold_merge_threshold = 0.0003
ob_lightbulb_011.location = (-0.0866, 0.6949, 0.05301)
ob_lightbulb_011.rotation_euler = (-1.281, 0.2856, -2.462)
ob_lightbulb_011.empty_image_offset = (0.0, 0.0)
ob_lightbulb_011.lineart.crease_threshold = 0.0
ob_bayonet_008.parent = ob_lightbulb_011
ob_bayonet_008.matrix_parent_inverse = Matrix(((1.0, 0.0, 0.0, -0.06174), (0.0, 1.0, 0.0, 0.002751), (0.0, 0.0, 1.0, -0.3358), (0.0, 0.0, 0.0, 1.0)))
ob_bayonet_008.location = (0.06075, -0.002095, 0.2417)
ob_bayonet_008.scale = (0.05713, 0.05713, 0.05713)
ob_bayonet_008.lineart.crease_threshold = 0.0
_m = ob_bayonet_008.modifiers.new('Subsurf', 'SUBSURF')
_m.uv_smooth = 'PRESERVE_CORNERS'
_m.quality = 2
_m.levels = 2
_m.show_only_control_edges = False
_m = ob_bayonet_008.modifiers.new('Solidify', 'SOLIDIFY')
_m.offset = 1.0
_m.nonmanifold_thickness_mode = 'FIXED'
_m.nonmanifold_merge_threshold = 0.0003
ob_bulb_008.parent = ob_lightbulb_011
ob_bulb_008.matrix_parent_inverse = Matrix(((1.0, 0.0, 0.0, -0.06174), (0.0, 1.0, 0.0, 0.002751), (0.0, 0.0, 1.0, -0.3358), (0.0, 0.0, 0.0, 1.0)))
ob_bulb_008.location = (0.06075, -0.002095, 0.3446)
ob_bulb_008.scale = (0.05713, 0.05713, 0.05713)
ob_bulb_008.lineart.crease_threshold = 0.0
_m = ob_bulb_008.modifiers.new('Subsurf', 'SUBSURF')
_m.uv_smooth = 'PRESERVE_CORNERS'
_m.quality = 2
_m.levels = 2
_m.show_only_control_edges = False
_m = ob_bulb_008.modifiers.new('Solidify', 'SOLIDIFY')
_m.nonmanifold_thickness_mode = 'FIXED'
_m.nonmanifold_merge_threshold = 0.0003
ob_cube_008.parent = ob_lightbulb_011
ob_cube_008.matrix_parent_inverse = Matrix(((1.0, 0.0, 0.0, -0.06174), (0.0, 1.0, 0.0, 0.002751), (0.0, 0.0, 1.0, -0.3358), (0.0, 0.0, 0.0, 1.0)))
ob_cube_008.location = (0.06075, -0.002095, 0.3096)
ob_cube_008.scale = (0.03106, 0.03106, 0.03106)
ob_cube_008.hide_render = True
ob_cube_008.lineart.crease_threshold = 0.0
_m = ob_cube_008.modifiers.new('Subsurf', 'SUBSURF')
_m.uv_smooth = 'PRESERVE_CORNERS'
_m.quality = 2
_m.levels = 2
_m.show_only_control_edges = False
ob_beziercurve_017.parent = ob_lightbulb_011
ob_beziercurve_017.matrix_parent_inverse = Matrix(((1.0, 0.0, 0.0, -0.06174), (0.0, 1.0, 0.0, 0.002751), (0.0, 0.0, 1.0, -0.3358), (0.0, 0.0, 0.0, 1.0)))
ob_beziercurve_017.location = (0.06681, -0.002434, 0.3036)
ob_beziercurve_017.scale = (0.05713, 0.05713, 0.05713)
ob_beziercurve_017.lineart.crease_threshold = 0.0
_m = ob_beziercurve_017.modifiers.new('Mirror', 'MIRROR')
_m.mirror_object = ob_cube_008
ob_beziercurve_016.parent = ob_lightbulb_011
ob_beziercurve_016.matrix_parent_inverse = Matrix(((1.0, 0.0, 0.0, -0.06174), (0.0, 1.0, 0.0, 0.002751), (0.0, 0.0, 1.0, -0.3358), (0.0, 0.0, 0.0, 1.0)))
ob_beziercurve_016.location = (0.05695, -0.002434, 0.3089)
ob_beziercurve_016.scale = (0.05713, 0.05713, 0.05713)
ob_beziercurve_016.lineart.crease_threshold = 0.0
_m = ob_beziercurve_016.modifiers.new('Mirror', 'MIRROR')
_m.mirror_object = ob_cube_008
ob_cylinder_008.parent = ob_lightbulb_011
ob_cylinder_008.matrix_parent_inverse = Matrix(((1.0, 0.0, 0.0, -0.06174), (0.0, 1.0, 0.0, 0.002751), (0.0, 0.0, 1.0, -0.3358), (0.0, 0.0, 0.0, 1.0)))
ob_cylinder_008.location = (0.06303, -0.002095, 0.2321)
ob_cylinder_008.rotation_euler = (-1.344e-07, 1.571, 0.0)
ob_cylinder_008.scale = (0.001971, 0.001971, 0.001971)
ob_cylinder_008.lineart.crease_threshold = 0.0
ob_filamentcurve_008.parent = ob_lightbulb_011
ob_filamentcurve_008.matrix_parent_inverse = Matrix(((1.0, 0.0, 0.0, -0.06174), (0.0, 1.0, 0.0, 0.002751), (0.0, 0.0, 1.0, -0.3358), (0.0, 0.0, 0.0, 1.0)))
ob_filamentcurve_008.location = (0.03782, -0.002264, 0.3475)
ob_filamentcurve_008.scale = (0.05713, 0.05713, 0.05713)
ob_filamentcurve_008.lineart.crease_threshold = 0.0
ob_filament_008.parent = ob_lightbulb_011
ob_filament_008.matrix_parent_inverse = Matrix(((1.0, 0.0, 0.0, -0.06174), (0.0, 1.0, 0.0, 0.002751), (0.0, 0.0, 1.0, -0.3358), (0.0, 0.0, 0.0, 1.0)))
ob_filament_008.location = (0.08517, -0.002264, 0.3475)
ob_filament_008.rotation_euler = (-0.0001002, 4.71, 0.0001001)
ob_filament_008.scale = (0.0002396, 0.0002396, 0.0002396)
ob_filament_008.hide_render = True
ob_filament_008.lineart.crease_threshold = 0.0
_m = ob_filament_008.modifiers.new('Screw', 'SCREW')
_m.iterations = 47
_m.screw_offset = 4.1
_m.merge_threshold = 0.0
_m = ob_filament_008.modifiers.new('Curve', 'CURVE')
_m.object = ob_filamentcurve_008
ob_lightbulb_013.location = (0.4538, -0.3919, 0.05301)
ob_lightbulb_013.rotation_euler = (-1.281, 0.2856, -2.405)
ob_lightbulb_013.empty_image_offset = (0.0, 0.0)
ob_lightbulb_013.lineart.crease_threshold = 0.0
ob_bayonet_007.parent = ob_lightbulb_013
ob_bayonet_007.matrix_parent_inverse = Matrix(((1.0, 0.0, 0.0, -0.06174), (0.0, 1.0, 0.0, 0.002751), (0.0, 0.0, 1.0, -0.3358), (0.0, 0.0, 0.0, 1.0)))
ob_bayonet_007.location = (0.06075, -0.002095, 0.2417)
ob_bayonet_007.scale = (0.05713, 0.05713, 0.05713)
ob_bayonet_007.lineart.crease_threshold = 0.0
_m = ob_bayonet_007.modifiers.new('Subsurf', 'SUBSURF')
_m.uv_smooth = 'PRESERVE_CORNERS'
_m.quality = 2
_m.levels = 2
_m.show_only_control_edges = False
_m = ob_bayonet_007.modifiers.new('Solidify', 'SOLIDIFY')
_m.offset = 1.0
_m.nonmanifold_thickness_mode = 'FIXED'
_m.nonmanifold_merge_threshold = 0.0003
ob_bulb_007.parent = ob_lightbulb_013
ob_bulb_007.matrix_parent_inverse = Matrix(((1.0, 0.0, 0.0, -0.06174), (0.0, 1.0, 0.0, 0.002751), (0.0, 0.0, 1.0, -0.3358), (0.0, 0.0, 0.0, 1.0)))
ob_bulb_007.location = (0.06075, -0.002095, 0.3446)
ob_bulb_007.scale = (0.05713, 0.05713, 0.05713)
ob_bulb_007.lineart.crease_threshold = 0.0
_m = ob_bulb_007.modifiers.new('Subsurf', 'SUBSURF')
_m.uv_smooth = 'PRESERVE_CORNERS'
_m.quality = 2
_m.levels = 2
_m.show_only_control_edges = False
_m = ob_bulb_007.modifiers.new('Solidify', 'SOLIDIFY')
_m.nonmanifold_thickness_mode = 'FIXED'
_m.nonmanifold_merge_threshold = 0.0003
ob_cube_007.parent = ob_lightbulb_013
ob_cube_007.matrix_parent_inverse = Matrix(((1.0, 0.0, 0.0, -0.06174), (0.0, 1.0, 0.0, 0.002751), (0.0, 0.0, 1.0, -0.3358), (0.0, 0.0, 0.0, 1.0)))
ob_cube_007.location = (0.06075, -0.002095, 0.3096)
ob_cube_007.scale = (0.03106, 0.03106, 0.03106)
ob_cube_007.hide_render = True
ob_cube_007.lineart.crease_threshold = 0.0
_m = ob_cube_007.modifiers.new('Subsurf', 'SUBSURF')
_m.uv_smooth = 'PRESERVE_CORNERS'
_m.quality = 2
_m.levels = 2
_m.show_only_control_edges = False
ob_beziercurve_015.parent = ob_lightbulb_013
ob_beziercurve_015.matrix_parent_inverse = Matrix(((1.0, 0.0, 0.0, -0.06174), (0.0, 1.0, 0.0, 0.002751), (0.0, 0.0, 1.0, -0.3358), (0.0, 0.0, 0.0, 1.0)))
ob_beziercurve_015.location = (0.06681, -0.002434, 0.3036)
ob_beziercurve_015.scale = (0.05713, 0.05713, 0.05713)
ob_beziercurve_015.lineart.crease_threshold = 0.0
_m = ob_beziercurve_015.modifiers.new('Mirror', 'MIRROR')
_m.mirror_object = ob_cube_007
ob_beziercurve_014.parent = ob_lightbulb_013
ob_beziercurve_014.matrix_parent_inverse = Matrix(((1.0, 0.0, 0.0, -0.06174), (0.0, 1.0, 0.0, 0.002751), (0.0, 0.0, 1.0, -0.3358), (0.0, 0.0, 0.0, 1.0)))
ob_beziercurve_014.location = (0.05695, -0.002434, 0.3089)
ob_beziercurve_014.scale = (0.05713, 0.05713, 0.05713)
ob_beziercurve_014.lineart.crease_threshold = 0.0
_m = ob_beziercurve_014.modifiers.new('Mirror', 'MIRROR')
_m.mirror_object = ob_cube_007
ob_cylinder_007.parent = ob_lightbulb_013
ob_cylinder_007.matrix_parent_inverse = Matrix(((1.0, 0.0, 0.0, -0.06174), (0.0, 1.0, 0.0, 0.002751), (0.0, 0.0, 1.0, -0.3358), (0.0, 0.0, 0.0, 1.0)))
ob_cylinder_007.location = (0.06303, -0.002095, 0.2321)
ob_cylinder_007.rotation_euler = (-1.344e-07, 1.571, 0.0)
ob_cylinder_007.scale = (0.001971, 0.001971, 0.001971)
ob_cylinder_007.lineart.crease_threshold = 0.0
ob_filamentcurve_007.parent = ob_lightbulb_013
ob_filamentcurve_007.matrix_parent_inverse = Matrix(((1.0, 0.0, 0.0, -0.06174), (0.0, 1.0, 0.0, 0.002751), (0.0, 0.0, 1.0, -0.3358), (0.0, 0.0, 0.0, 1.0)))
ob_filamentcurve_007.location = (0.03782, -0.002264, 0.3475)
ob_filamentcurve_007.scale = (0.05713, 0.05713, 0.05713)
ob_filamentcurve_007.lineart.crease_threshold = 0.0
ob_filament_007.parent = ob_lightbulb_013
ob_filament_007.matrix_parent_inverse = Matrix(((1.0, 0.0, 0.0, -0.06174), (0.0, 1.0, 0.0, 0.002751), (0.0, 0.0, 1.0, -0.3358), (0.0, 0.0, 0.0, 1.0)))
ob_filament_007.location = (0.08517, -0.002264, 0.3475)
ob_filament_007.rotation_euler = (-0.0001002, 4.71, 0.0001001)
ob_filament_007.scale = (0.0002396, 0.0002396, 0.0002396)
ob_filament_007.hide_render = True
ob_filament_007.lineart.crease_threshold = 0.0
_m = ob_filament_007.modifiers.new('Screw', 'SCREW')
_m.iterations = 47
_m.screw_offset = 4.1
_m.merge_threshold = 0.0
_m = ob_filament_007.modifiers.new('Curve', 'CURVE')
_m.object = ob_filamentcurve_007
ob_lightbulb_012.location = (-0.01616, -0.8682, 0.05301)
ob_lightbulb_012.rotation_euler = (-1.281, 0.2856, -1.189)
ob_lightbulb_012.empty_image_offset = (0.0, 0.0)
ob_lightbulb_012.lineart.crease_threshold = 0.0
ob_filamentcurve_006.parent = ob_lightbulb_012
ob_filamentcurve_006.matrix_parent_inverse = Matrix(((1.0, 0.0, 0.0, -0.06174), (0.0, 1.0, 0.0, 0.002751), (0.0, 0.0, 1.0, -0.3358), (0.0, 0.0, 0.0, 1.0)))
ob_filamentcurve_006.location = (0.03782, -0.002264, 0.3475)
ob_filamentcurve_006.scale = (0.05713, 0.05713, 0.05713)
ob_filamentcurve_006.lineart.crease_threshold = 0.0
ob_filament_006.parent = ob_lightbulb_012
ob_filament_006.matrix_parent_inverse = Matrix(((1.0, 0.0, 0.0, -0.06174), (0.0, 1.0, 0.0, 0.002751), (0.0, 0.0, 1.0, -0.3358), (0.0, 0.0, 0.0, 1.0)))
ob_filament_006.location = (0.08517, -0.002264, 0.3475)
ob_filament_006.rotation_euler = (-0.0001002, 4.71, 0.0001001)
ob_filament_006.scale = (0.0002396, 0.0002396, 0.0002396)
ob_filament_006.hide_render = True
ob_filament_006.lineart.crease_threshold = 0.0
_m = ob_filament_006.modifiers.new('Screw', 'SCREW')
_m.iterations = 47
_m.screw_offset = 4.1
_m.merge_threshold = 0.0
_m = ob_filament_006.modifiers.new('Curve', 'CURVE')
_m.object = ob_filamentcurve_006
ob_cylinder_006.parent = ob_lightbulb_012
ob_cylinder_006.matrix_parent_inverse = Matrix(((1.0, 0.0, 0.0, -0.06174), (0.0, 1.0, 0.0, 0.002751), (0.0, 0.0, 1.0, -0.3358), (0.0, 0.0, 0.0, 1.0)))
ob_cylinder_006.location = (0.06303, -0.002095, 0.2321)
ob_cylinder_006.rotation_euler = (-1.344e-07, 1.571, 0.0)
ob_cylinder_006.scale = (0.001971, 0.001971, 0.001971)
ob_cylinder_006.lineart.crease_threshold = 0.0
ob_cube_006.parent = ob_lightbulb_012
ob_cube_006.matrix_parent_inverse = Matrix(((1.0, 0.0, 0.0, -0.06174), (0.0, 1.0, 0.0, 0.002751), (0.0, 0.0, 1.0, -0.3358), (0.0, 0.0, 0.0, 1.0)))
ob_cube_006.location = (0.06075, -0.002095, 0.3096)
ob_cube_006.scale = (0.03106, 0.03106, 0.03106)
ob_cube_006.hide_render = True
ob_cube_006.lineart.crease_threshold = 0.0
_m = ob_cube_006.modifiers.new('Subsurf', 'SUBSURF')
_m.uv_smooth = 'PRESERVE_CORNERS'
_m.quality = 2
_m.levels = 2
_m.show_only_control_edges = False
ob_beziercurve_013.parent = ob_lightbulb_012
ob_beziercurve_013.matrix_parent_inverse = Matrix(((1.0, 0.0, 0.0, -0.06174), (0.0, 1.0, 0.0, 0.002751), (0.0, 0.0, 1.0, -0.3358), (0.0, 0.0, 0.0, 1.0)))
ob_beziercurve_013.location = (0.05695, -0.002434, 0.3089)
ob_beziercurve_013.scale = (0.05713, 0.05713, 0.05713)
ob_beziercurve_013.lineart.crease_threshold = 0.0
_m = ob_beziercurve_013.modifiers.new('Mirror', 'MIRROR')
_m.mirror_object = ob_cube_006
ob_beziercurve_012.parent = ob_lightbulb_012
ob_beziercurve_012.matrix_parent_inverse = Matrix(((1.0, 0.0, 0.0, -0.06174), (0.0, 1.0, 0.0, 0.002751), (0.0, 0.0, 1.0, -0.3358), (0.0, 0.0, 0.0, 1.0)))
ob_beziercurve_012.location = (0.06681, -0.002434, 0.3036)
ob_beziercurve_012.scale = (0.05713, 0.05713, 0.05713)
ob_beziercurve_012.lineart.crease_threshold = 0.0
_m = ob_beziercurve_012.modifiers.new('Mirror', 'MIRROR')
_m.mirror_object = ob_cube_006
ob_bulb_006.parent = ob_lightbulb_012
ob_bulb_006.matrix_parent_inverse = Matrix(((1.0, 0.0, 0.0, -0.06174), (0.0, 1.0, 0.0, 0.002751), (0.0, 0.0, 1.0, -0.3358), (0.0, 0.0, 0.0, 1.0)))
ob_bulb_006.location = (0.06075, -0.002095, 0.3446)
ob_bulb_006.scale = (0.05713, 0.05713, 0.05713)
ob_bulb_006.lineart.crease_threshold = 0.0
_m = ob_bulb_006.modifiers.new('Subsurf', 'SUBSURF')
_m.uv_smooth = 'PRESERVE_CORNERS'
_m.quality = 2
_m.levels = 2
_m.show_only_control_edges = False
_m = ob_bulb_006.modifiers.new('Solidify', 'SOLIDIFY')
_m.nonmanifold_thickness_mode = 'FIXED'
_m.nonmanifold_merge_threshold = 0.0003
ob_bayonet_006.parent = ob_lightbulb_012
ob_bayonet_006.matrix_parent_inverse = Matrix(((1.0, 0.0, 0.0, -0.06174), (0.0, 1.0, 0.0, 0.002751), (0.0, 0.0, 1.0, -0.3358), (0.0, 0.0, 0.0, 1.0)))
ob_bayonet_006.location = (0.06075, -0.002095, 0.2417)
ob_bayonet_006.scale = (0.05713, 0.05713, 0.05713)
ob_bayonet_006.lineart.crease_threshold = 0.0
_m = ob_bayonet_006.modifiers.new('Subsurf', 'SUBSURF')
_m.uv_smooth = 'PRESERVE_CORNERS'
_m.quality = 2
_m.levels = 2
_m.show_only_control_edges = False
_m = ob_bayonet_006.modifiers.new('Solidify', 'SOLIDIFY')
_m.offset = 1.0
_m.nonmanifold_thickness_mode = 'FIXED'
_m.nonmanifold_merge_threshold = 0.0003
ob_lightbulb_009.location = (0.1985, 0.3126, 0.05221)
ob_lightbulb_009.rotation_euler = (-1.281, 0.2856, -4.044)
ob_lightbulb_009.empty_image_offset = (0.0, 0.0)
ob_lightbulb_009.lineart.crease_threshold = 0.0
ob_bayonet_005.parent = ob_lightbulb_009
ob_bayonet_005.matrix_parent_inverse = Matrix(((1.0, 0.0, 0.0, -0.06174), (0.0, 1.0, 0.0, 0.002751), (0.0, 0.0, 1.0, -0.3358), (0.0, 0.0, 0.0, 1.0)))
ob_bayonet_005.location = (0.06075, -0.002095, 0.2417)
ob_bayonet_005.scale = (0.05713, 0.05713, 0.05713)
ob_bayonet_005.lineart.crease_threshold = 0.0
_m = ob_bayonet_005.modifiers.new('Subsurf', 'SUBSURF')
_m.uv_smooth = 'PRESERVE_CORNERS'
_m.quality = 2
_m.levels = 2
_m.show_only_control_edges = False
_m = ob_bayonet_005.modifiers.new('Solidify', 'SOLIDIFY')
_m.offset = 1.0
_m.nonmanifold_thickness_mode = 'FIXED'
_m.nonmanifold_merge_threshold = 0.0003
ob_bulb_005.parent = ob_lightbulb_009
ob_bulb_005.matrix_parent_inverse = Matrix(((1.0, 0.0, 0.0, -0.06174), (0.0, 1.0, 0.0, 0.002751), (0.0, 0.0, 1.0, -0.3358), (0.0, 0.0, 0.0, 1.0)))
ob_bulb_005.location = (0.06075, -0.002095, 0.3446)
ob_bulb_005.scale = (0.05713, 0.05713, 0.05713)
ob_bulb_005.lineart.crease_threshold = 0.0
_m = ob_bulb_005.modifiers.new('Subsurf', 'SUBSURF')
_m.uv_smooth = 'PRESERVE_CORNERS'
_m.quality = 2
_m.levels = 2
_m.show_only_control_edges = False
_m = ob_bulb_005.modifiers.new('Solidify', 'SOLIDIFY')
_m.nonmanifold_thickness_mode = 'FIXED'
_m.nonmanifold_merge_threshold = 0.0003
ob_cube_005.parent = ob_lightbulb_009
ob_cube_005.matrix_parent_inverse = Matrix(((1.0, 0.0, 0.0, -0.06174), (0.0, 1.0, 0.0, 0.002751), (0.0, 0.0, 1.0, -0.3358), (0.0, 0.0, 0.0, 1.0)))
ob_cube_005.location = (0.06075, -0.002095, 0.3096)
ob_cube_005.scale = (0.03106, 0.03106, 0.03106)
ob_cube_005.hide_render = True
ob_cube_005.lineart.crease_threshold = 0.0
_m = ob_cube_005.modifiers.new('Subsurf', 'SUBSURF')
_m.uv_smooth = 'PRESERVE_CORNERS'
_m.quality = 2
_m.levels = 2
_m.show_only_control_edges = False
ob_beziercurve_011.parent = ob_lightbulb_009
ob_beziercurve_011.matrix_parent_inverse = Matrix(((1.0, 0.0, 0.0, -0.06174), (0.0, 1.0, 0.0, 0.002751), (0.0, 0.0, 1.0, -0.3358), (0.0, 0.0, 0.0, 1.0)))
ob_beziercurve_011.location = (0.06681, -0.002434, 0.3036)
ob_beziercurve_011.scale = (0.05713, 0.05713, 0.05713)
ob_beziercurve_011.lineart.crease_threshold = 0.0
_m = ob_beziercurve_011.modifiers.new('Mirror', 'MIRROR')
_m.mirror_object = ob_cube_005
ob_beziercurve_010.parent = ob_lightbulb_009
ob_beziercurve_010.matrix_parent_inverse = Matrix(((1.0, 0.0, 0.0, -0.06174), (0.0, 1.0, 0.0, 0.002751), (0.0, 0.0, 1.0, -0.3358), (0.0, 0.0, 0.0, 1.0)))
ob_beziercurve_010.location = (0.05695, -0.002434, 0.3089)
ob_beziercurve_010.scale = (0.05713, 0.05713, 0.05713)
ob_beziercurve_010.lineart.crease_threshold = 0.0
_m = ob_beziercurve_010.modifiers.new('Mirror', 'MIRROR')
_m.mirror_object = ob_cube_005
ob_cylinder_005.parent = ob_lightbulb_009
ob_cylinder_005.matrix_parent_inverse = Matrix(((1.0, 0.0, 0.0, -0.06174), (0.0, 1.0, 0.0, 0.002751), (0.0, 0.0, 1.0, -0.3358), (0.0, 0.0, 0.0, 1.0)))
ob_cylinder_005.location = (0.06303, -0.002095, 0.2321)
ob_cylinder_005.rotation_euler = (-1.344e-07, 1.571, 0.0)
ob_cylinder_005.scale = (0.001971, 0.001971, 0.001971)
ob_cylinder_005.lineart.crease_threshold = 0.0
ob_filamentcurve_005.parent = ob_lightbulb_009
ob_filamentcurve_005.matrix_parent_inverse = Matrix(((1.0, 0.0, 0.0, -0.06174), (0.0, 1.0, 0.0, 0.002751), (0.0, 0.0, 1.0, -0.3358), (0.0, 0.0, 0.0, 1.0)))
ob_filamentcurve_005.location = (0.03782, -0.002264, 0.3475)
ob_filamentcurve_005.scale = (0.05713, 0.05713, 0.05713)
ob_filamentcurve_005.lineart.crease_threshold = 0.0
ob_filament_005.parent = ob_lightbulb_009
ob_filament_005.matrix_parent_inverse = Matrix(((1.0, 0.0, 0.0, -0.06174), (0.0, 1.0, 0.0, 0.002751), (0.0, 0.0, 1.0, -0.3358), (0.0, 0.0, 0.0, 1.0)))
ob_filament_005.location = (0.08517, -0.002264, 0.3475)
ob_filament_005.rotation_euler = (-0.0001002, 4.71, 0.0001001)
ob_filament_005.scale = (0.0002396, 0.0002396, 0.0002396)
ob_filament_005.hide_render = True
ob_filament_005.lineart.crease_threshold = 0.0
_m = ob_filament_005.modifiers.new('Screw', 'SCREW')
_m.iterations = 47
_m.screw_offset = 4.1
_m.merge_threshold = 0.0
_m = ob_filament_005.modifiers.new('Curve', 'CURVE')
_m.object = ob_filamentcurve_005
ob_lightbulb_008.location = (-0.3046, -0.3617, 0.05301)
ob_lightbulb_008.rotation_euler = (-1.281, 0.2856, -2.029)
ob_lightbulb_008.empty_image_offset = (0.0, 0.0)
ob_lightbulb_008.lineart.crease_threshold = 0.0
ob_filamentcurve_004.parent = ob_lightbulb_008
ob_filamentcurve_004.matrix_parent_inverse = Matrix(((1.0, 0.0, 0.0, -0.06174), (0.0, 1.0, 0.0, 0.002751), (0.0, 0.0, 1.0, -0.3358), (0.0, 0.0, 0.0, 1.0)))
ob_filamentcurve_004.location = (0.03782, -0.002264, 0.3475)
ob_filamentcurve_004.scale = (0.05713, 0.05713, 0.05713)
ob_filamentcurve_004.lineart.crease_threshold = 0.0
ob_filament_004.parent = ob_lightbulb_008
ob_filament_004.matrix_parent_inverse = Matrix(((1.0, 0.0, 0.0, -0.06174), (0.0, 1.0, 0.0, 0.002751), (0.0, 0.0, 1.0, -0.3358), (0.0, 0.0, 0.0, 1.0)))
ob_filament_004.location = (0.08517, -0.002264, 0.3475)
ob_filament_004.rotation_euler = (-0.0001002, 4.71, 0.0001001)
ob_filament_004.scale = (0.0002396, 0.0002396, 0.0002396)
ob_filament_004.hide_render = True
ob_filament_004.lineart.crease_threshold = 0.0
_m = ob_filament_004.modifiers.new('Screw', 'SCREW')
_m.iterations = 47
_m.screw_offset = 4.1
_m.merge_threshold = 0.0
_m = ob_filament_004.modifiers.new('Curve', 'CURVE')
_m.object = ob_filamentcurve_004
ob_cylinder_004.parent = ob_lightbulb_008
ob_cylinder_004.matrix_parent_inverse = Matrix(((1.0, 0.0, 0.0, -0.06174), (0.0, 1.0, 0.0, 0.002751), (0.0, 0.0, 1.0, -0.3358), (0.0, 0.0, 0.0, 1.0)))
ob_cylinder_004.location = (0.06303, -0.002095, 0.2321)
ob_cylinder_004.rotation_euler = (-1.344e-07, 1.571, 0.0)
ob_cylinder_004.scale = (0.001971, 0.001971, 0.001971)
ob_cylinder_004.lineart.crease_threshold = 0.0
ob_cube_004.parent = ob_lightbulb_008
ob_cube_004.matrix_parent_inverse = Matrix(((1.0, 0.0, 0.0, -0.06174), (0.0, 1.0, 0.0, 0.002751), (0.0, 0.0, 1.0, -0.3358), (0.0, 0.0, 0.0, 1.0)))
ob_cube_004.location = (0.06075, -0.002095, 0.3096)
ob_cube_004.scale = (0.03106, 0.03106, 0.03106)
ob_cube_004.hide_render = True
ob_cube_004.lineart.crease_threshold = 0.0
_m = ob_cube_004.modifiers.new('Subsurf', 'SUBSURF')
_m.uv_smooth = 'PRESERVE_CORNERS'
_m.quality = 2
_m.levels = 2
_m.show_only_control_edges = False
ob_beziercurve_009.parent = ob_lightbulb_008
ob_beziercurve_009.matrix_parent_inverse = Matrix(((1.0, 0.0, 0.0, -0.06174), (0.0, 1.0, 0.0, 0.002751), (0.0, 0.0, 1.0, -0.3358), (0.0, 0.0, 0.0, 1.0)))
ob_beziercurve_009.location = (0.05695, -0.002434, 0.3089)
ob_beziercurve_009.scale = (0.05713, 0.05713, 0.05713)
ob_beziercurve_009.lineart.crease_threshold = 0.0
_m = ob_beziercurve_009.modifiers.new('Mirror', 'MIRROR')
_m.mirror_object = ob_cube_004
ob_beziercurve_008.parent = ob_lightbulb_008
ob_beziercurve_008.matrix_parent_inverse = Matrix(((1.0, 0.0, 0.0, -0.06174), (0.0, 1.0, 0.0, 0.002751), (0.0, 0.0, 1.0, -0.3358), (0.0, 0.0, 0.0, 1.0)))
ob_beziercurve_008.location = (0.06681, -0.002434, 0.3036)
ob_beziercurve_008.scale = (0.05713, 0.05713, 0.05713)
ob_beziercurve_008.lineart.crease_threshold = 0.0
_m = ob_beziercurve_008.modifiers.new('Mirror', 'MIRROR')
_m.mirror_object = ob_cube_004
ob_bulb_004.parent = ob_lightbulb_008
ob_bulb_004.matrix_parent_inverse = Matrix(((1.0, 0.0, 0.0, -0.06174), (0.0, 1.0, 0.0, 0.002751), (0.0, 0.0, 1.0, -0.3358), (0.0, 0.0, 0.0, 1.0)))
ob_bulb_004.location = (0.06075, -0.002095, 0.3446)
ob_bulb_004.scale = (0.05713, 0.05713, 0.05713)
ob_bulb_004.lineart.crease_threshold = 0.0
_m = ob_bulb_004.modifiers.new('Subsurf', 'SUBSURF')
_m.uv_smooth = 'PRESERVE_CORNERS'
_m.quality = 2
_m.levels = 2
_m.show_only_control_edges = False
_m = ob_bulb_004.modifiers.new('Solidify', 'SOLIDIFY')
_m.nonmanifold_thickness_mode = 'FIXED'
_m.nonmanifold_merge_threshold = 0.0003
ob_bayonet_004.parent = ob_lightbulb_008
ob_bayonet_004.matrix_parent_inverse = Matrix(((1.0, 0.0, 0.0, -0.06174), (0.0, 1.0, 0.0, 0.002751), (0.0, 0.0, 1.0, -0.3358), (0.0, 0.0, 0.0, 1.0)))
ob_bayonet_004.location = (0.06075, -0.002095, 0.2417)
ob_bayonet_004.scale = (0.05713, 0.05713, 0.05713)
ob_bayonet_004.lineart.crease_threshold = 0.0
_m = ob_bayonet_004.modifiers.new('Subsurf', 'SUBSURF')
_m.uv_smooth = 'PRESERVE_CORNERS'
_m.quality = 2
_m.levels = 2
_m.show_only_control_edges = False
_m = ob_bayonet_004.modifiers.new('Solidify', 'SOLIDIFY')
_m.offset = 1.0
_m.nonmanifold_thickness_mode = 'FIXED'
_m.nonmanifold_merge_threshold = 0.0003
ob_lightbulb_005.location = (0.1314, -0.5596, 0.05301)
ob_lightbulb_005.rotation_euler = (-1.281, 0.2856, 1.139)
ob_lightbulb_005.empty_image_offset = (0.0, 0.0)
ob_lightbulb_005.lineart.crease_threshold = 0.0
ob_bayonet_003.parent = ob_lightbulb_005
ob_bayonet_003.matrix_parent_inverse = Matrix(((1.0, 0.0, 0.0, -0.06174), (0.0, 1.0, 0.0, 0.002751), (0.0, 0.0, 1.0, -0.3358), (0.0, 0.0, 0.0, 1.0)))
ob_bayonet_003.location = (0.06075, -0.002095, 0.2417)
ob_bayonet_003.scale = (0.05713, 0.05713, 0.05713)
ob_bayonet_003.lineart.crease_threshold = 0.0
_m = ob_bayonet_003.modifiers.new('Subsurf', 'SUBSURF')
_m.uv_smooth = 'PRESERVE_CORNERS'
_m.quality = 2
_m.levels = 2
_m.show_only_control_edges = False
_m = ob_bayonet_003.modifiers.new('Solidify', 'SOLIDIFY')
_m.offset = 1.0
_m.nonmanifold_thickness_mode = 'FIXED'
_m.nonmanifold_merge_threshold = 0.0003
ob_bulb_003.parent = ob_lightbulb_005
ob_bulb_003.matrix_parent_inverse = Matrix(((1.0, 0.0, 0.0, -0.06174), (0.0, 1.0, 0.0, 0.002751), (0.0, 0.0, 1.0, -0.3358), (0.0, 0.0, 0.0, 1.0)))
ob_bulb_003.location = (0.06075, -0.002095, 0.3446)
ob_bulb_003.scale = (0.05713, 0.05713, 0.05713)
ob_bulb_003.lineart.crease_threshold = 0.0
_m = ob_bulb_003.modifiers.new('Subsurf', 'SUBSURF')
_m.uv_smooth = 'PRESERVE_CORNERS'
_m.quality = 2
_m.levels = 2
_m.show_only_control_edges = False
_m = ob_bulb_003.modifiers.new('Solidify', 'SOLIDIFY')
_m.nonmanifold_thickness_mode = 'FIXED'
_m.nonmanifold_merge_threshold = 0.0003
ob_cube_003.parent = ob_lightbulb_005
ob_cube_003.matrix_parent_inverse = Matrix(((1.0, 0.0, 0.0, -0.06174), (0.0, 1.0, 0.0, 0.002751), (0.0, 0.0, 1.0, -0.3358), (0.0, 0.0, 0.0, 1.0)))
ob_cube_003.location = (0.06075, -0.002095, 0.3096)
ob_cube_003.scale = (0.03106, 0.03106, 0.03106)
ob_cube_003.hide_render = True
ob_cube_003.lineart.crease_threshold = 0.0
_m = ob_cube_003.modifiers.new('Subsurf', 'SUBSURF')
_m.uv_smooth = 'PRESERVE_CORNERS'
_m.quality = 2
_m.levels = 2
_m.show_only_control_edges = False
ob_beziercurve_007.parent = ob_lightbulb_005
ob_beziercurve_007.matrix_parent_inverse = Matrix(((1.0, 0.0, 0.0, -0.06174), (0.0, 1.0, 0.0, 0.002751), (0.0, 0.0, 1.0, -0.3358), (0.0, 0.0, 0.0, 1.0)))
ob_beziercurve_007.location = (0.06681, -0.002434, 0.3036)
ob_beziercurve_007.scale = (0.05713, 0.05713, 0.05713)
ob_beziercurve_007.lineart.crease_threshold = 0.0
_m = ob_beziercurve_007.modifiers.new('Mirror', 'MIRROR')
_m.mirror_object = ob_cube_003
ob_beziercurve_006.parent = ob_lightbulb_005
ob_beziercurve_006.matrix_parent_inverse = Matrix(((1.0, 0.0, 0.0, -0.06174), (0.0, 1.0, 0.0, 0.002751), (0.0, 0.0, 1.0, -0.3358), (0.0, 0.0, 0.0, 1.0)))
ob_beziercurve_006.location = (0.05695, -0.002434, 0.3089)
ob_beziercurve_006.scale = (0.05713, 0.05713, 0.05713)
ob_beziercurve_006.lineart.crease_threshold = 0.0
_m = ob_beziercurve_006.modifiers.new('Mirror', 'MIRROR')
_m.mirror_object = ob_cube_003
ob_cylinder_003.parent = ob_lightbulb_005
ob_cylinder_003.matrix_parent_inverse = Matrix(((1.0, 0.0, 0.0, -0.06174), (0.0, 1.0, 0.0, 0.002751), (0.0, 0.0, 1.0, -0.3358), (0.0, 0.0, 0.0, 1.0)))
ob_cylinder_003.location = (0.06303, -0.002095, 0.2321)
ob_cylinder_003.rotation_euler = (-1.344e-07, 1.571, 0.0)
ob_cylinder_003.scale = (0.001971, 0.001971, 0.001971)
ob_cylinder_003.lineart.crease_threshold = 0.0
ob_filamentcurve_003.parent = ob_lightbulb_005
ob_filamentcurve_003.matrix_parent_inverse = Matrix(((1.0, 0.0, 0.0, -0.06174), (0.0, 1.0, 0.0, 0.002751), (0.0, 0.0, 1.0, -0.3358), (0.0, 0.0, 0.0, 1.0)))
ob_filamentcurve_003.location = (0.03782, -0.002264, 0.3475)
ob_filamentcurve_003.scale = (0.05713, 0.05713, 0.05713)
ob_filamentcurve_003.lineart.crease_threshold = 0.0
ob_filament_003.parent = ob_lightbulb_005
ob_filament_003.matrix_parent_inverse = Matrix(((1.0, 0.0, 0.0, -0.06174), (0.0, 1.0, 0.0, 0.002751), (0.0, 0.0, 1.0, -0.3358), (0.0, 0.0, 0.0, 1.0)))
ob_filament_003.location = (0.08517, -0.002264, 0.3475)
ob_filament_003.rotation_euler = (-0.0001002, 4.71, 0.0001001)
ob_filament_003.scale = (0.0002396, 0.0002396, 0.0002396)
ob_filament_003.hide_render = True
ob_filament_003.lineart.crease_threshold = 0.0
_m = ob_filament_003.modifiers.new('Screw', 'SCREW')
_m.iterations = 47
_m.screw_offset = 4.1
_m.merge_threshold = 0.0
_m = ob_filament_003.modifiers.new('Curve', 'CURVE')
_m.object = ob_filamentcurve_003
ob_lightbulb_004.location = (0.3964, -0.002751, 0.05301)
ob_lightbulb_004.rotation_euler = (-1.281, 0.2856, 3.398)
ob_lightbulb_004.empty_image_offset = (0.0, 0.0)
ob_lightbulb_004.lineart.crease_threshold = 0.0
ob_filamentcurve_002.parent = ob_lightbulb_004
ob_filamentcurve_002.matrix_parent_inverse = Matrix(((1.0, 0.0, 0.0, -0.06174), (0.0, 1.0, 0.0, 0.002751), (0.0, 0.0, 1.0, -0.3358), (0.0, 0.0, 0.0, 1.0)))
ob_filamentcurve_002.location = (0.03782, -0.002264, 0.3475)
ob_filamentcurve_002.scale = (0.05713, 0.05713, 0.05713)
ob_filamentcurve_002.lineart.crease_threshold = 0.0
ob_filament_002.parent = ob_lightbulb_004
ob_filament_002.matrix_parent_inverse = Matrix(((1.0, 0.0, 0.0, -0.06174), (0.0, 1.0, 0.0, 0.002751), (0.0, 0.0, 1.0, -0.3358), (0.0, 0.0, 0.0, 1.0)))
ob_filament_002.location = (0.08517, -0.002264, 0.3475)
ob_filament_002.rotation_euler = (-0.0001002, 4.71, 0.0001001)
ob_filament_002.scale = (0.0002396, 0.0002396, 0.0002396)
ob_filament_002.hide_render = True
ob_filament_002.lineart.crease_threshold = 0.0
_m = ob_filament_002.modifiers.new('Screw', 'SCREW')
_m.iterations = 47
_m.screw_offset = 4.1
_m.merge_threshold = 0.0
_m = ob_filament_002.modifiers.new('Curve', 'CURVE')
_m.object = ob_filamentcurve_002
ob_cylinder_002.parent = ob_lightbulb_004
ob_cylinder_002.matrix_parent_inverse = Matrix(((1.0, 0.0, 0.0, -0.06174), (0.0, 1.0, 0.0, 0.002751), (0.0, 0.0, 1.0, -0.3358), (0.0, 0.0, 0.0, 1.0)))
ob_cylinder_002.location = (0.06303, -0.002095, 0.2321)
ob_cylinder_002.rotation_euler = (-1.344e-07, 1.571, 0.0)
ob_cylinder_002.scale = (0.001971, 0.001971, 0.001971)
ob_cylinder_002.lineart.crease_threshold = 0.0
ob_cube_002.parent = ob_lightbulb_004
ob_cube_002.matrix_parent_inverse = Matrix(((1.0, 0.0, 0.0, -0.06174), (0.0, 1.0, 0.0, 0.002751), (0.0, 0.0, 1.0, -0.3358), (0.0, 0.0, 0.0, 1.0)))
ob_cube_002.location = (0.06075, -0.002095, 0.3096)
ob_cube_002.scale = (0.03106, 0.03106, 0.03106)
ob_cube_002.hide_render = True
ob_cube_002.lineart.crease_threshold = 0.0
_m = ob_cube_002.modifiers.new('Subsurf', 'SUBSURF')
_m.uv_smooth = 'PRESERVE_CORNERS'
_m.quality = 2
_m.levels = 2
_m.show_only_control_edges = False
ob_beziercurve_005.parent = ob_lightbulb_004
ob_beziercurve_005.matrix_parent_inverse = Matrix(((1.0, 0.0, 0.0, -0.06174), (0.0, 1.0, 0.0, 0.002751), (0.0, 0.0, 1.0, -0.3358), (0.0, 0.0, 0.0, 1.0)))
ob_beziercurve_005.location = (0.05695, -0.002434, 0.3089)
ob_beziercurve_005.scale = (0.05713, 0.05713, 0.05713)
ob_beziercurve_005.lineart.crease_threshold = 0.0
_m = ob_beziercurve_005.modifiers.new('Mirror', 'MIRROR')
_m.mirror_object = ob_cube_002
ob_beziercurve_004.parent = ob_lightbulb_004
ob_beziercurve_004.matrix_parent_inverse = Matrix(((1.0, 0.0, 0.0, -0.06174), (0.0, 1.0, 0.0, 0.002751), (0.0, 0.0, 1.0, -0.3358), (0.0, 0.0, 0.0, 1.0)))
ob_beziercurve_004.location = (0.06681, -0.002434, 0.3036)
ob_beziercurve_004.scale = (0.05713, 0.05713, 0.05713)
ob_beziercurve_004.lineart.crease_threshold = 0.0
_m = ob_beziercurve_004.modifiers.new('Mirror', 'MIRROR')
_m.mirror_object = ob_cube_002
ob_bulb_002.parent = ob_lightbulb_004
ob_bulb_002.matrix_parent_inverse = Matrix(((1.0, 0.0, 0.0, -0.06174), (0.0, 1.0, 0.0, 0.002751), (0.0, 0.0, 1.0, -0.3358), (0.0, 0.0, 0.0, 1.0)))
ob_bulb_002.location = (0.06075, -0.002095, 0.3446)
ob_bulb_002.scale = (0.05713, 0.05713, 0.05713)
ob_bulb_002.lineart.crease_threshold = 0.0
_m = ob_bulb_002.modifiers.new('Subsurf', 'SUBSURF')
_m.uv_smooth = 'PRESERVE_CORNERS'
_m.quality = 2
_m.levels = 2
_m.show_only_control_edges = False
_m = ob_bulb_002.modifiers.new('Solidify', 'SOLIDIFY')
_m.nonmanifold_thickness_mode = 'FIXED'
_m.nonmanifold_merge_threshold = 0.0003
ob_bayonet_002.parent = ob_lightbulb_004
ob_bayonet_002.matrix_parent_inverse = Matrix(((1.0, 0.0, 0.0, -0.06174), (0.0, 1.0, 0.0, 0.002751), (0.0, 0.0, 1.0, -0.3358), (0.0, 0.0, 0.0, 1.0)))
ob_bayonet_002.location = (0.06075, -0.002095, 0.2417)
ob_bayonet_002.scale = (0.05713, 0.05713, 0.05713)
ob_bayonet_002.lineart.crease_threshold = 0.0
_m = ob_bayonet_002.modifiers.new('Subsurf', 'SUBSURF')
_m.uv_smooth = 'PRESERVE_CORNERS'
_m.quality = 2
_m.levels = 2
_m.show_only_control_edges = False
_m = ob_bayonet_002.modifiers.new('Solidify', 'SOLIDIFY')
_m.offset = 1.0
_m.nonmanifold_thickness_mode = 'FIXED'
_m.nonmanifold_merge_threshold = 0.0003
ob_lightbulb_001.location = (-0.7407, 0.165, 0.05301)
ob_lightbulb_001.rotation_euler = (-1.281, 0.2856, 4.168)
ob_lightbulb_001.empty_image_offset = (0.0, 0.0)
ob_lightbulb_001.lineart.crease_threshold = 0.0
ob_bayonet_001.parent = ob_lightbulb_001
ob_bayonet_001.matrix_parent_inverse = Matrix(((1.0, 0.0, 0.0, -0.06174), (0.0, 1.0, 0.0, 0.002751), (0.0, 0.0, 1.0, -0.3358), (0.0, 0.0, 0.0, 1.0)))
ob_bayonet_001.location = (0.06075, -0.002095, 0.2417)
ob_bayonet_001.scale = (0.05713, 0.05713, 0.05713)
ob_bayonet_001.lineart.crease_threshold = 0.0
_m = ob_bayonet_001.modifiers.new('Subsurf', 'SUBSURF')
_m.uv_smooth = 'PRESERVE_CORNERS'
_m.quality = 2
_m.levels = 2
_m.show_only_control_edges = False
_m = ob_bayonet_001.modifiers.new('Solidify', 'SOLIDIFY')
_m.offset = 1.0
_m.nonmanifold_thickness_mode = 'FIXED'
_m.nonmanifold_merge_threshold = 0.0003
ob_bulb_001.parent = ob_lightbulb_001
ob_bulb_001.matrix_parent_inverse = Matrix(((1.0, 0.0, 0.0, -0.06174), (0.0, 1.0, 0.0, 0.002751), (0.0, 0.0, 1.0, -0.3358), (0.0, 0.0, 0.0, 1.0)))
ob_bulb_001.location = (0.06075, -0.002095, 0.3446)
ob_bulb_001.scale = (0.05713, 0.05713, 0.05713)
ob_bulb_001.lineart.crease_threshold = 0.0
_m = ob_bulb_001.modifiers.new('Subsurf', 'SUBSURF')
_m.uv_smooth = 'PRESERVE_CORNERS'
_m.quality = 2
_m.levels = 2
_m.show_only_control_edges = False
_m = ob_bulb_001.modifiers.new('Solidify', 'SOLIDIFY')
_m.nonmanifold_thickness_mode = 'FIXED'
_m.nonmanifold_merge_threshold = 0.0003
ob_cube_001.parent = ob_lightbulb_001
ob_cube_001.matrix_parent_inverse = Matrix(((1.0, 0.0, 0.0, -0.06174), (0.0, 1.0, 0.0, 0.002751), (0.0, 0.0, 1.0, -0.3358), (0.0, 0.0, 0.0, 1.0)))
ob_cube_001.location = (0.06075, -0.002095, 0.3096)
ob_cube_001.scale = (0.03106, 0.03106, 0.03106)
ob_cube_001.lineart.crease_threshold = 0.0
_m = ob_cube_001.modifiers.new('Subsurf', 'SUBSURF')
_m.uv_smooth = 'PRESERVE_CORNERS'
_m.quality = 2
_m.levels = 2
_m.show_only_control_edges = False
ob_beziercurve_003.parent = ob_lightbulb_001
ob_beziercurve_003.matrix_parent_inverse = Matrix(((1.0, 0.0, 0.0, -0.06174), (0.0, 1.0, 0.0, 0.002751), (0.0, 0.0, 1.0, -0.3358), (0.0, 0.0, 0.0, 1.0)))
ob_beziercurve_003.location = (0.06681, -0.002434, 0.3036)
ob_beziercurve_003.scale = (0.05713, 0.05713, 0.05713)
ob_beziercurve_003.lineart.crease_threshold = 0.0
_m = ob_beziercurve_003.modifiers.new('Mirror', 'MIRROR')
_m.mirror_object = ob_cube_001
ob_beziercurve_002.parent = ob_lightbulb_001
ob_beziercurve_002.matrix_parent_inverse = Matrix(((1.0, 0.0, 0.0, -0.06174), (0.0, 1.0, 0.0, 0.002751), (0.0, 0.0, 1.0, -0.3358), (0.0, 0.0, 0.0, 1.0)))
ob_beziercurve_002.location = (0.05695, -0.002434, 0.3089)
ob_beziercurve_002.scale = (0.05713, 0.05713, 0.05713)
ob_beziercurve_002.lineart.crease_threshold = 0.0
_m = ob_beziercurve_002.modifiers.new('Mirror', 'MIRROR')
_m.mirror_object = ob_cube_001
ob_cylinder_001.parent = ob_lightbulb_001
ob_cylinder_001.matrix_parent_inverse = Matrix(((1.0, 0.0, 0.0, -0.06174), (0.0, 1.0, 0.0, 0.002751), (0.0, 0.0, 1.0, -0.3358), (0.0, 0.0, 0.0, 1.0)))
ob_cylinder_001.location = (0.06303, -0.002095, 0.2321)
ob_cylinder_001.rotation_euler = (-1.344e-07, 1.571, 0.0)
ob_cylinder_001.scale = (0.001971, 0.001971, 0.001971)
ob_cylinder_001.lineart.crease_threshold = 0.0
ob_filamentcurve_001.parent = ob_lightbulb_001
ob_filamentcurve_001.matrix_parent_inverse = Matrix(((1.0, 0.0, 0.0, -0.06174), (0.0, 1.0, 0.0, 0.002751), (0.0, 0.0, 1.0, -0.3358), (0.0, 0.0, 0.0, 1.0)))
ob_filamentcurve_001.location = (0.03782, -0.002264, 0.3475)
ob_filamentcurve_001.scale = (0.05713, 0.05713, 0.05713)
ob_filamentcurve_001.lineart.crease_threshold = 0.0
ob_filament_001.parent = ob_lightbulb_001
ob_filament_001.matrix_parent_inverse = Matrix(((1.0, 0.0, 0.0, -0.06174), (0.0, 1.0, 0.0, 0.002751), (0.0, 0.0, 1.0, -0.3358), (0.0, 0.0, 0.0, 1.0)))
ob_filament_001.location = (0.08517, -0.002264, 0.3475)
ob_filament_001.rotation_euler = (-0.0001002, 4.71, 0.0001001)
ob_filament_001.scale = (0.0002396, 0.0002396, 0.0002396)
ob_filament_001.lineart.crease_threshold = 0.0
_m = ob_filament_001.modifiers.new('Screw', 'SCREW')
_m.iterations = 47
_m.screw_offset = 4.1
_m.merge_threshold = 0.0
_m = ob_filament_001.modifiers.new('Curve', 'CURVE')
_m.object = ob_filamentcurve_001
ob_lightbulb.location = (-0.09256, -0.002751, 0.05296)
ob_lightbulb.rotation_euler = (-1.243, 0.5345, -3.735)
ob_lightbulb.empty_image_offset = (0.0, 0.0)
ob_lightbulb.lineart.crease_threshold = 0.0
ob_filamentcurve.parent = ob_lightbulb
ob_filamentcurve.matrix_parent_inverse = Matrix(((1.0, 0.0, 0.0, -0.06174), (0.0, 1.0, 0.0, 0.002751), (0.0, 0.0, 1.0, -0.3358), (0.0, 0.0, 0.0, 1.0)))
ob_filamentcurve.location = (0.03782, -0.002264, 0.3475)
ob_filamentcurve.scale = (0.05713, 0.05713, 0.05713)
ob_filamentcurve.lineart.crease_threshold = 0.0
ob_cylinder.parent = ob_lightbulb
ob_cylinder.matrix_parent_inverse = Matrix(((1.0, 0.0, 0.0, -0.06174), (0.0, 1.0, 0.0, 0.002751), (0.0, 0.0, 1.0, -0.3358), (0.0, 0.0, 0.0, 1.0)))
ob_cylinder.location = (0.06303, -0.002095, 0.2321)
ob_cylinder.rotation_euler = (-1.344e-07, 1.571, 0.0)
ob_cylinder.scale = (0.001971, 0.001971, 0.001971)
ob_cylinder.lineart.crease_threshold = 0.0
ob_cube.parent = ob_lightbulb
ob_cube.matrix_parent_inverse = Matrix(((1.0, 0.0, 0.0, -0.06174), (0.0, 1.0, 0.0, 0.002751), (0.0, 0.0, 1.0, -0.3358), (0.0, 0.0, 0.0, 1.0)))
ob_cube.location = (0.06075, -0.002095, 0.3096)
ob_cube.scale = (0.03106, 0.03106, 0.03106)
ob_cube.lineart.crease_threshold = 0.0
_m = ob_cube.modifiers.new('Subsurf', 'SUBSURF')
_m.uv_smooth = 'PRESERVE_CORNERS'
_m.quality = 2
_m.levels = 2
_m.show_only_control_edges = False
ob_bulb.parent = ob_lightbulb
ob_bulb.matrix_parent_inverse = Matrix(((1.0, 0.0, 0.0, -0.06174), (0.0, 1.0, 0.0, 0.002751), (0.0, 0.0, 1.0, -0.3358), (0.0, 0.0, 0.0, 1.0)))
ob_bulb.location = (0.06075, -0.002095, 0.3446)
ob_bulb.scale = (0.05713, 0.05713, 0.05713)
ob_bulb.visible_shadow = False
ob_bulb.lineart.crease_threshold = 0.0
_m = ob_bulb.modifiers.new('Subsurf', 'SUBSURF')
_m.uv_smooth = 'PRESERVE_CORNERS'
_m.quality = 2
_m.levels = 2
_m.show_only_control_edges = False
_m = ob_bulb.modifiers.new('Solidify', 'SOLIDIFY')
_m.nonmanifold_thickness_mode = 'FIXED'
_m.nonmanifold_merge_threshold = 0.0003
ob_beziercurve_001.parent = ob_lightbulb
ob_beziercurve_001.matrix_parent_inverse = Matrix(((1.0, 0.0, 0.0, -0.06174), (0.0, 1.0, 0.0, 0.002751), (0.0, 0.0, 1.0, -0.3358), (0.0, 0.0, 0.0, 1.0)))
ob_beziercurve_001.location = (0.05695, -0.002434, 0.3089)
ob_beziercurve_001.scale = (0.05713, 0.05713, 0.05713)
ob_beziercurve_001.lineart.crease_threshold = 0.0
_m = ob_beziercurve_001.modifiers.new('Mirror', 'MIRROR')
_m.mirror_object = ob_cube
ob_beziercurve.parent = ob_lightbulb
ob_beziercurve.matrix_parent_inverse = Matrix(((1.0, 0.0, 0.0, -0.06174), (0.0, 1.0, 0.0, 0.002751), (0.0, 0.0, 1.0, -0.3358), (0.0, 0.0, 0.0, 1.0)))
ob_beziercurve.location = (0.06681, -0.002434, 0.3036)
ob_beziercurve.scale = (0.05713, 0.05713, 0.05713)
ob_beziercurve.lineart.crease_threshold = 0.0
_m = ob_beziercurve.modifiers.new('Mirror', 'MIRROR')
_m.mirror_object = ob_cube
ob_bayonet.parent = ob_lightbulb
ob_bayonet.matrix_parent_inverse = Matrix(((1.0, 0.0, 0.0, -0.06174), (0.0, 1.0, 0.0, 0.002751), (0.0, 0.0, 1.0, -0.3358), (0.0, 0.0, 0.0, 1.0)))
ob_bayonet.location = (0.06075, -0.002095, 0.2417)
ob_bayonet.scale = (0.05713, 0.05713, 0.05713)
ob_bayonet.lineart.crease_threshold = 0.0
_m = ob_bayonet.modifiers.new('Subsurf', 'SUBSURF')
_m.uv_smooth = 'PRESERVE_CORNERS'
_m.quality = 2
_m.levels = 2
_m.show_only_control_edges = False
_m = ob_bayonet.modifiers.new('Solidify', 'SOLIDIFY')
_m.offset = 1.0
_m.nonmanifold_thickness_mode = 'FIXED'
_m.nonmanifold_merge_threshold = 0.0003
ob_camera.location = (-0.08133, -1.79, 0.4097)
ob_camera.rotation_euler = (1.356, 0.02107, -0.04462)
ob_camera.lineart.crease_threshold = 0.0
ob_plane.location = (0.0, 0.0, 0.0)
ob_plane.scale = (8.951, 8.951, 8.951)
ob_plane.lineart.crease_threshold = 0.0
ob_filament.parent = ob_lightbulb
ob_filament.matrix_parent_inverse = Matrix(((1.0, 0.0, 0.0, -0.06174), (0.0, 1.0, 0.0, 0.002751), (0.0, 0.0, 1.0, -0.3358), (0.0, 0.0, 0.0, 1.0)))
ob_filament.location = (0.08517, -0.002264, 0.3475)
ob_filament.rotation_euler = (-0.0001002, 4.71, 0.0001001)
ob_filament.scale = (0.0002396, 0.0002396, 0.0002396)
ob_filament.lineart.crease_threshold = 0.0
_m = ob_filament.modifiers.new('Screw', 'SCREW')
_m.iterations = 47
_m.screw_offset = 4.1
_m.merge_threshold = 0.0
_m = ob_filament.modifiers.new('Curve', 'CURVE')
_m.object = ob_filamentcurve
cam_camera.dof.focus_object = ob_filament

# ---- collection membership
col_collection_1.objects.link(ob_lightbulb_015)
col_collection_1.objects.link(ob_filamentcurve_009)
col_collection_1.objects.link(ob_filament_009)
col_collection_1.objects.link(ob_cylinder_009)
col_collection_1.objects.link(ob_cube_009)
col_collection_1.objects.link(ob_beziercurve_019)
col_collection_1.objects.link(ob_beziercurve_018)
col_collection_1.objects.link(ob_bulb_009)
col_collection_1.objects.link(ob_bayonet_009)
col_collection_1.objects.link(ob_lightbulb_011)
col_collection_1.objects.link(ob_bayonet_008)
col_collection_1.objects.link(ob_bulb_008)
col_collection_1.objects.link(ob_cube_008)
col_collection_1.objects.link(ob_beziercurve_017)
col_collection_1.objects.link(ob_beziercurve_016)
col_collection_1.objects.link(ob_cylinder_008)
col_collection_1.objects.link(ob_filamentcurve_008)
col_collection_1.objects.link(ob_filament_008)
col_collection_1.objects.link(ob_lightbulb_013)
col_collection_1.objects.link(ob_bayonet_007)
col_collection_1.objects.link(ob_bulb_007)
col_collection_1.objects.link(ob_cube_007)
col_collection_1.objects.link(ob_beziercurve_015)
col_collection_1.objects.link(ob_beziercurve_014)
col_collection_1.objects.link(ob_cylinder_007)
col_collection_1.objects.link(ob_filamentcurve_007)
col_collection_1.objects.link(ob_filament_007)
col_collection_1.objects.link(ob_lightbulb_012)
col_collection_1.objects.link(ob_filamentcurve_006)
col_collection_1.objects.link(ob_filament_006)
col_collection_1.objects.link(ob_cylinder_006)
col_collection_1.objects.link(ob_cube_006)
col_collection_1.objects.link(ob_beziercurve_013)
col_collection_1.objects.link(ob_beziercurve_012)
col_collection_1.objects.link(ob_bulb_006)
col_collection_1.objects.link(ob_bayonet_006)
col_collection_1.objects.link(ob_lightbulb_009)
col_collection_1.objects.link(ob_bayonet_005)
col_collection_1.objects.link(ob_bulb_005)
col_collection_1.objects.link(ob_cube_005)
col_collection_1.objects.link(ob_beziercurve_011)
col_collection_1.objects.link(ob_beziercurve_010)
col_collection_1.objects.link(ob_cylinder_005)
col_collection_1.objects.link(ob_filamentcurve_005)
col_collection_1.objects.link(ob_filament_005)
col_collection_1.objects.link(ob_lightbulb_008)
col_collection_1.objects.link(ob_filamentcurve_004)
col_collection_1.objects.link(ob_filament_004)
col_collection_1.objects.link(ob_cylinder_004)
col_collection_1.objects.link(ob_cube_004)
col_collection_1.objects.link(ob_beziercurve_009)
col_collection_1.objects.link(ob_beziercurve_008)
col_collection_1.objects.link(ob_bulb_004)
col_collection_1.objects.link(ob_bayonet_004)
col_collection_1.objects.link(ob_lightbulb_005)
col_collection_1.objects.link(ob_bayonet_003)
col_collection_1.objects.link(ob_bulb_003)
col_collection_1.objects.link(ob_cube_003)
col_collection_1.objects.link(ob_beziercurve_007)
col_collection_1.objects.link(ob_beziercurve_006)
col_collection_1.objects.link(ob_cylinder_003)
col_collection_1.objects.link(ob_filamentcurve_003)
col_collection_1.objects.link(ob_filament_003)
col_collection_1.objects.link(ob_lightbulb_004)
col_collection_1.objects.link(ob_filamentcurve_002)
col_collection_1.objects.link(ob_filament_002)
col_collection_1.objects.link(ob_cylinder_002)
col_collection_1.objects.link(ob_cube_002)
col_collection_1.objects.link(ob_beziercurve_005)
col_collection_1.objects.link(ob_beziercurve_004)
col_collection_1.objects.link(ob_bulb_002)
col_collection_1.objects.link(ob_bayonet_002)
col_collection_1.objects.link(ob_lightbulb_001)
col_collection_1.objects.link(ob_bayonet_001)
col_collection_1.objects.link(ob_bulb_001)
col_collection_1.objects.link(ob_cube_001)
col_collection_1.objects.link(ob_beziercurve_003)
col_collection_1.objects.link(ob_beziercurve_002)
col_collection_1.objects.link(ob_cylinder_001)
col_collection_1.objects.link(ob_filamentcurve_001)
col_collection_1.objects.link(ob_filament_001)
col_collection_1.objects.link(ob_lightbulb)
col_collection_1.objects.link(ob_filamentcurve)
col_collection_1.objects.link(ob_cylinder)
col_collection_1.objects.link(ob_cube)
col_collection_1.objects.link(ob_bulb)
col_collection_1.objects.link(ob_beziercurve_001)
col_collection_1.objects.link(ob_beziercurve)
col_collection_1.objects.link(ob_bayonet)
col_collection_1.objects.link(ob_camera)
col_collection_1.objects.link(ob_plane)
col_collection_2.objects.link(ob_filament)
col_collection_2.objects.link(ob_camera)

# ---- scene / render settings (as saved in the file)
scene.camera = ob_camera
scene.frame_start = 1; scene.frame_end = 250; scene.frame_set(1)
scene.render.engine = 'CYCLES'
scene.render.resolution_percentage = 75
scene.render.dither_intensity = 0.0
scene.render.use_sequencer = False
scene.cycles.use_denoising = False
scene.cycles.samples = 1000
scene.cycles.sampling_pattern = 'TABULATED_SOBOL'
scene.cycles.light_sampling_threshold = 0.0
scene.cycles.use_adaptive_sampling = False
scene.cycles.use_light_tree = False
scene.cycles.caustics_reflective = False
scene.cycles.caustics_refractive = False
scene.cycles.blur_glossy = 0.0
scene.cycles.sample_clamp_indirect = 0.0
scene.view_settings.view_transform = 'Standard'
bpy.context.view_layer.update()
